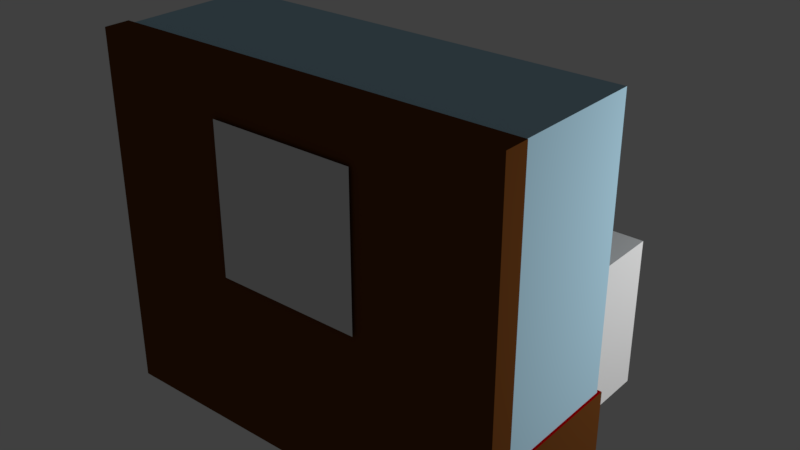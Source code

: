 # Source: montre_skjold.blend  (saved by Blender 2.79.0; exported with 4.5.12 LTS)
import bpy
from mathutils import Matrix  # noqa: F401  (used for matrix-valued properties, if any)

bpy.ops.wm.read_factory_settings(use_empty=True)
scene = bpy.context.scene
scene.name = 'Scene'

# ---- collections
col_collection_1 = bpy.data.collections.new('Collection 1'); scene.collection.children.link(col_collection_1)

# ---- materials (node trees are filled in below, after node groups)
mat_material_005 = bpy.data.materials.new('Material.005')
mat_material_005.alpha_threshold = 0.0
mat_material_005.use_transparent_shadow = False
mat_material_005.diffuse_color = (0.9699, 0.9404, 1.0, 1.0)
mat_material_005.roughness = 0.5
mat_metal = bpy.data.materials.new('Metal')
mat_metal.alpha_threshold = 0.0
mat_metal.use_transparent_shadow = False
mat_metal.preview_render_type = 'CUBE'
mat_metal.diffuse_color = (0.6152, 0.6152, 0.6152, 1.0)
mat_metal.roughness = 0.5
mat_metal.specular_intensity = 0.0
mat_material_003 = bpy.data.materials.new('Material.003')
mat_material_003.alpha_threshold = 0.0
mat_material_003.use_transparent_shadow = False
mat_material_003.diffuse_color = (1.0, 1.0, 1.0, 1.0)
mat_material_003.roughness = 0.5
mat_plaque = bpy.data.materials.new('plaque')
mat_plaque.alpha_threshold = 0.0
mat_plaque.use_transparent_shadow = False
mat_plaque.roughness = 0.5
mat_material = bpy.data.materials.new('Material')
mat_material.alpha_threshold = 0.0
mat_material.use_transparent_shadow = False
mat_material.diffuse_color = (0.1376, 0.04611, 0.01058, 1.0)
mat_material.roughness = 0.5
mat_material.line_color = (0.0, 0.0, 0.0, 1.0)
mat_material_002 = bpy.data.materials.new('Material.002')
mat_material_002.alpha_threshold = 0.0
mat_material_002.use_transparent_shadow = False
mat_material_002.diffuse_color = (0.3757, 0.0, 0.001274, 1.0)
mat_material_002.roughness = 0.5
mat_material_002.line_color = (0.0, 0.0, 0.0, 1.0)
mat_material_001 = bpy.data.materials.new('Material.001')
mat_material_001.alpha_threshold = 0.0
mat_material_001.use_transparent_shadow = False
mat_material_001.diffuse_color = (0.4318, 0.6662, 0.8, 1.0)
mat_material_001.roughness = 0.5

# ---- material node trees

# ---- world
world_world = bpy.data.worlds.new('World'); scene.world = world_world
world_world.color = (0.05088, 0.05088, 0.05088)
world_world.use_sun_shadow = False
world_world.sun_shadow_jitter_overblur = 0.0
world_world.cycles.sampling_method = 'MANUAL'

# ---- lights
light_lamp_001 = bpy.data.lights.new('Lamp.001', 'POINT')
light_lamp_001.transmission_factor = 0.0
light_lamp_001.cutoff_distance = 30.0
light_lamp_001.energy = 1000.0
light_lamp_001.shadow_buffer_clip_start = 1.001
light_lamp_001.shadow_soft_size = 0.1
light_lamp_001.shadow_maximum_resolution = 0.006
light_lamp_001.use_absolute_resolution = True

# ---- meshes
me_cube_003 = bpy.data.meshes.new('Cube.003')
me_cube_003.from_pydata([(-1.0, -1.0, -1.0), (-1.0, -1.0, 1.0), (-1.0, 1.0, -1.0), (-1.0, 1.0, 1.0), (1.0, -1.0, -1.0), (1.0, -1.0, 1.0), (1.0, 1.0, -1.0), (1.0, 1.0, 1.0)], [], [(0, 1, 3, 2), (2, 3, 7, 6), (6, 7, 5, 4), (4, 5, 1, 0), (2, 6, 4, 0), (7, 3, 1, 5)])
me_cube_003.use_remesh_preserve_volume = False
me_cube_003.use_remesh_preserve_attributes = False
me_cube_003.use_mirror_vertex_groups = False
me_cube_003.update()
me_cylinder_020 = bpy.data.meshes.new('Cylinder.020')
me_cylinder_020.from_pydata([(0.0, 1.0, -1.0), (0.0, 1.0, 1.0), (0.1951, 0.9808, -1.0), (0.1951, 0.9808, 1.0), (0.3827, 0.9239, -1.0), (0.3827, 0.9239, 1.0), (0.5556, 0.8315, -1.0), (0.5556, 0.8315, 1.0), (0.7071, 0.7071, -1.0), (0.7071, 0.7071, 1.0), (0.8315, 0.5556, -1.0), (0.8315, 0.5556, 1.0), (0.9239, 0.3827, -1.0), (0.9239, 0.3827, 1.0), (0.9808, 0.1951, -1.0), (0.9808, 0.1951, 1.0), (1.0, 7.55e-08, -1.0), (1.0, 7.55e-08, 1.0), (0.9808, -0.1951, -1.0), (0.9808, -0.1951, 1.0), (0.9239, -0.3827, -1.0), (0.9239, -0.3827, 1.0), (0.8315, -0.5556, -1.0), (0.8315, -0.5556, 1.0), (0.7071, -0.7071, -1.0), (0.7071, -0.7071, 1.0), (0.5556, -0.8315, -1.0), (0.5556, -0.8315, 1.0), (0.3827, -0.9239, -1.0), (0.3827, -0.9239, 1.0), (0.1951, -0.9808, -1.0), (0.1951, -0.9808, 1.0), (-3.258e-07, -1.0, -1.0), (-3.258e-07, -1.0, 1.0), (-0.1951, -0.9808, -1.0), (-0.1951, -0.9808, 1.0), (-0.3827, -0.9239, -1.0), (-0.3827, -0.9239, 1.0), (-0.5556, -0.8315, -1.0), (-0.5556, -0.8315, 1.0), (-0.7071, -0.7071, -1.0), (-0.7071, -0.7071, 1.0), (-0.8315, -0.5556, -1.0), (-0.8315, -0.5556, 1.0), (-0.9239, -0.3827, -1.0), (-0.9239, -0.3827, 1.0), (-0.9808, -0.1951, -1.0), (-0.9808, -0.1951, 1.0), (-1.0, 9.656e-07, -1.0), (-1.0, 9.656e-07, 1.0), (-0.9808, 0.1951, -1.0), (-0.9808, 0.1951, 1.0), (-0.9239, 0.3827, -1.0), (-0.9239, 0.3827, 1.0), (-0.8315, 0.5556, -1.0), (-0.8315, 0.5556, 1.0), (-0.7071, 0.7071, -1.0), (-0.7071, 0.7071, 1.0), (-0.5556, 0.8315, -1.0), (-0.5556, 0.8315, 1.0), (-0.3827, 0.9239, -1.0), (-0.3827, 0.9239, 1.0), (-0.1951, 0.9808, -1.0), (-0.1951, 0.9808, 1.0)], [], [(0, 1, 3, 2), (2, 3, 5, 4), (4, 5, 7, 6), (6, 7, 9, 8), (8, 9, 11, 10), (10, 11, 13, 12), (12, 13, 15, 14), (14, 15, 17, 16), (16, 17, 19, 18), (18, 19, 21, 20), (20, 21, 23, 22), (22, 23, 25, 24), (24, 25, 27, 26), (26, 27, 29, 28), (28, 29, 31, 30), (30, 31, 33, 32), (32, 33, 35, 34), (34, 35, 37, 36), (36, 37, 39, 38), (38, 39, 41, 40), (40, 41, 43, 42), (42, 43, 45, 44), (44, 45, 47, 46), (46, 47, 49, 48), (48, 49, 51, 50), (50, 51, 53, 52), (52, 53, 55, 54), (54, 55, 57, 56), (56, 57, 59, 58), (58, 59, 61, 60), (3, 1, 63, 61, 59, 57, 55, 53, 51, 49, 47, 45, 43, 41, 39, 37, 35, 33, 31, 29, 27, 25, 23, 21, 19, 17, 15, 13, 11, 9, 7, 5), (60, 61, 63, 62), (62, 63, 1, 0), (0, 2, 4, 6, 8, 10, 12, 14, 16, 18, 20, 22, 24, 26, 28, 30, 32, 34, 36, 38, 40, 42, 44, 46, 48, 50, 52, 54, 56, 58, 60, 62)])
_uv = me_cylinder_020.uv_layers.new(name='UVMap')
_uv.uv.foreach_set('vector', [0.0, 0.0, 0.0, 0.0, 0.0, 0.0, 0.0, 0.0, 0.0, 0.0, 0.0, 0.0, 0.0, 0.0, 0.0, 0.0, 0.0, 0.0, 0.0, 0.0, 0.0, 0.0, 0.0, 0.0, 0.0, 0.0, 0.0, 0.0, 0.0, 0.0, 0.0, 0.0, 0.0, 0.0, 0.0, 0.0, 0.0, 0.0, 0.0, 0.0, 0.0, 0.0, 0.0, 0.0, 0.0, 0.0, 0.0, 0.0, 0.0, 0.0, 0.0, 0.0, 0.0, 0.0, 0.0, 0.0, 0.0, 0.0, 0.0, 0.0, 0.0, 0.0, 0.0, 0.0, 0.0, 0.0, 0.0, 0.0, 0.0, 0.0, 0.0, 0.0, 0.0, 0.0, 0.0, 0.0, 0.0, 0.0, 0.0, 0.0, 0.0, 0.0, 0.0, 0.0, 0.0, 0.0, 0.0, 0.0, 0.0, 0.0, 0.0, 0.0, 0.0, 0.0, 0.0, 0.0, 0.0, 0.0, 0.0, 0.0, 0.0, 0.0, 0.0, 0.0, 0.0, 0.0, 0.0, 0.0, 0.0, 0.0, 0.0, 0.0, 0.0, 0.0, 0.0, 0.0, 0.0, 0.0, 0.0, 0.0, 0.0, 0.0, 0.0, 0.0, 0.0, 0.0, 0.0, 0.0, 0.0, 0.0, 0.0, 0.0, 0.0, 0.0, 0.0, 0.0, 0.0, 0.0, 0.0, 0.0, 0.0, 0.0, 0.0, 0.0, 0.0, 0.0, 0.0, 0.0, 0.0, 0.0, 0.0, 0.0, 0.0, 0.0, 0.0, 0.0, 0.0, 0.0, 0.0, 0.0, 0.0, 0.0, 0.0, 0.0, 0.0, 0.0, 0.0, 0.0, 0.0, 0.0, 0.0, 0.0, 0.0, 0.0, 0.0, 0.0, 0.0, 0.0, 0.0, 0.0, 0.0, 0.0, 0.0, 0.0, 0.0, 0.0, 0.0, 0.0, 0.0, 0.0, 0.0, 0.0, 0.0, 0.0, 0.0, 0.0, 0.0, 0.0, 0.0, 0.0, 0.0, 0.0, 0.0, 0.0, 0.0, 0.0, 0.0, 0.0, 0.0, 0.0, 0.0, 0.0, 0.0, 0.0, 0.0, 0.0, 0.0, 0.0, 0.0, 0.0, 0.0, 0.0, 0.0, 0.0, 0.0, 0.0, 0.0, 0.0, 0.0, 0.0, 0.0, 0.0, 0.0, 0.0, 0.0, 0.0, 0.0, 0.0, 0.0, 0.0, 0.0, 0.0, 0.0, 0.0, 0.0, 0.0, 0.0, 0.0, 0.0, 0.0, 0.0, 0.0, 0.0, 0.0, 0.0, 0.0, 0.0, 0.0, 0.0, 0.0, 0.0, 0.0, 0.0, 0.0, 0.0, 0.0, 0.0, 0.0, 0.0, 0.0, 0.0, 0.0, 0.0, 0.0, 0.0, 0.0, 0.0, 0.0, 0.0, 0.0, 0.0, 0.0, 0.0, 0.0, 0.0, 0.0, 0.0, 0.0, 0.0, 0.0, 0.0, 0.0, 0.0, 0.0, 0.0, 0.0, 0.0, 0.0, 0.0, 0.0, 0.0, 0.0, 0.0, 0.0, 0.0, 0.0, 0.0, 0.0, 0.0, 0.0, 0.0, 0.0, 0.0, 0.0, 0.0, 0.0, 0.0, 0.0, 0.0, 0.0, 0.5019, 1.002, 0.4038, 0.993, 0.3095, 0.9648, 0.2225, 0.9187, 0.1461, 0.8565, 0.08338, 0.7806, 0.03664, 0.694, 0.007701, 0.5998, -0.002315, 0.5019, 0.006972, 0.4038, 0.03521, 0.3095, 0.0813, 0.2225, 0.1435, 0.1461, 0.2194, 0.08338, 0.306, 0.03664, 0.4002, 0.007701, 0.4981, -0.002315, 0.5962, 0.006973, 0.6905, 0.03521, 0.7775, 0.0813, 0.8539, 0.1435, 0.9166, 0.2194, 0.9634, 0.306, 0.9923, 0.4002, 1.002, 0.4981, 0.993, 0.5962, 0.9648, 0.6905, 0.9187, 0.7775, 0.8565, 0.8539, 0.7806, 0.9166, 0.694, 0.9634, 0.5998, 0.9923])
me_cylinder_020.materials.append(mat_material_005)
me_cylinder_020.use_remesh_preserve_volume = False
me_cylinder_020.use_remesh_preserve_attributes = False
me_cylinder_020.use_mirror_vertex_groups = False
me_cylinder_020.update()
me_sphere_010 = bpy.data.meshes.new('Sphere.010')
me_sphere_010.from_pydata([(0.03806, 0.1913, 0.9808), (0.07466, 0.3753, 0.9239), (0.1084, 0.5449, 0.8315), (0.1379, 0.6935, 0.7071), (0.1622, 0.8155, 0.5556), (0.1802, 0.9061, 0.3827), (0.1913, 0.9619, 0.1951), (0.07466, 0.1802, 0.9808), (0.1464, 0.3536, 0.9239), (0.2126, 0.5133, 0.8315), (0.2706, 0.6533, 0.7071), (0.3182, 0.7682, 0.5556), (0.3536, 0.8536, 0.3827), (0.3753, 0.9061, 0.1951), (0.1084, 0.1622, 0.9808), (0.2126, 0.3182, 0.9239), (0.3087, 0.4619, 0.8315), (0.3928, 0.5879, 0.7071), (0.4619, 0.6913, 0.5556), (0.5133, 0.7682, 0.3827), (0.5449, 0.8155, 0.1951), (0.1379, 0.1379, 0.9808), (0.2706, 0.2706, 0.9239), (0.3928, 0.3928, 0.8315), (0.5, 0.5, 0.7071), (0.5879, 0.5879, 0.5556), (0.6533, 0.6533, 0.3827), (0.6935, 0.6935, 0.1951), (0.1622, 0.1084, 0.9808), (0.3182, 0.2126, 0.9239), (0.4619, 0.3087, 0.8315), (0.5879, 0.3928, 0.7071), (0.6913, 0.4619, 0.5556), (0.7682, 0.5133, 0.3827), (0.8155, 0.5449, 0.1951), (0.1802, 0.07466, 0.9808), (0.3536, 0.1464, 0.9239), (0.5133, 0.2126, 0.8315), (0.6533, 0.2706, 0.7071), (0.7682, 0.3182, 0.5556), (0.8536, 0.3536, 0.3827), (0.9061, 0.3753, 0.1951), (0.1913, 0.03806, 0.9808), (0.3753, 0.07466, 0.9239), (0.5449, 0.1084, 0.8315), (0.6935, 0.1379, 0.7071), (0.8155, 0.1622, 0.5556), (0.9061, 0.1802, 0.3827), (0.9619, 0.1913, 0.1951), (0.1951, -3.266e-07, 0.9808), (0.3827, -3.192e-07, 0.9239), (0.5556, -3.117e-07, 0.8315), (0.7071, -3.192e-07, 0.7071), (0.8315, -3.341e-07, 0.5556), (0.9239, -2.745e-07, 0.3827), (0.9808, -3.937e-07, 0.1951), (0.1913, -0.03806, 0.9808), (0.3753, -0.07466, 0.9239), (0.5449, -0.1084, 0.8315), (0.6935, -0.138, 0.7071), (0.8155, -0.1622, 0.5556), (0.9061, -0.1802, 0.3827), (0.9619, -0.1913, 0.1951), (0.1802, -0.07466, 0.9808), (0.3536, -0.1464, 0.9239), (0.5133, -0.2126, 0.8315), (0.6533, -0.2706, 0.7071), (0.7682, -0.3182, 0.5556), (0.8536, -0.3536, 0.3827), (0.9061, -0.3753, 0.1951), (0.1622, -0.1084, 0.9808), (0.3182, -0.2126, 0.9239), (0.4619, -0.3087, 0.8315), (0.5879, -0.3928, 0.7071), (0.6913, -0.4619, 0.5556), (0.7682, -0.5133, 0.3827), (0.8155, -0.5449, 0.1951), (0.1379, -0.138, 0.9808), (0.2706, -0.2706, 0.9239), (0.3928, -0.3928, 0.8315), (0.5, -0.5, 0.7071), (0.5879, -0.5879, 0.5556), (0.6533, -0.6533, 0.3827), (0.6935, -0.6935, 0.1951), (0.1084, -0.1622, 0.9808), (0.2126, -0.3182, 0.9239), (0.3087, -0.4619, 0.8315), (0.3928, -0.5879, 0.7071), (0.4619, -0.6913, 0.5556), (0.5133, -0.7682, 0.3827), (0.5449, -0.8155, 0.1951), (0.07466, -0.1802, 0.9808), (0.1464, -0.3536, 0.9239), (0.2126, -0.5133, 0.8315), (0.2706, -0.6533, 0.7071), (0.3182, -0.7682, 0.5556), (0.3536, -0.8536, 0.3827), (0.3753, -0.9061, 0.1951), (0.03806, -0.1913, 0.9808), (0.07466, -0.3753, 0.9239), (0.1084, -0.5449, 0.8315), (0.1379, -0.6935, 0.7071), (0.1622, -0.8155, 0.5556), (0.1802, -0.9061, 0.3827), (0.1913, -0.9619, 0.1951), (-7.212e-09, -0.1951, 0.9808), (4.122e-08, -0.3827, 0.9239), (2.632e-08, -0.5556, 0.8315), (-2.584e-08, -0.7071, 0.7071), (-8.544e-08, -0.8315, 0.5556), (6.357e-08, -0.9239, 0.3827), (-8.544e-08, -0.9808, 0.1951), (-0.03806, -0.1913, 0.9808), (-0.07466, -0.3753, 0.9239), (-0.1084, -0.5449, 0.8315), (-0.1379, -0.6935, 0.7071), (-0.1622, -0.8155, 0.5556), (-0.1802, -0.9061, 0.3827), (-0.1913, -0.9619, 0.1951), (-0.07466, -0.1802, 0.9808), (-0.1464, -0.3536, 0.9239), (-0.2126, -0.5133, 0.8315), (-0.2706, -0.6533, 0.7071), (-0.3182, -0.7682, 0.5556), (-0.3536, -0.8536, 0.3827), (-0.3753, -0.9061, 0.1951), (-1.81e-07, -5.968e-07, 1.0), (-0.1084, -0.1622, 0.9808), (-0.2126, -0.3182, 0.9239), (-0.3087, -0.4619, 0.8315), (-0.3928, -0.5879, 0.7071), (-0.4619, -0.6913, 0.5556), (-0.5133, -0.7682, 0.3827), (-0.5449, -0.8155, 0.1951), (-0.1379, -0.138, 0.9808), (-0.2706, -0.2706, 0.9239), (-0.3928, -0.3928, 0.8315), (-0.5, -0.5, 0.7071), (-0.5879, -0.5879, 0.5556), (-0.6533, -0.6533, 0.3827), (-0.6935, -0.6935, 0.1951), (-0.1622, -0.1084, 0.9808), (-0.3182, -0.2126, 0.9239), (-0.4619, -0.3087, 0.8315), (-0.5879, -0.3928, 0.7071), (-0.6913, -0.4619, 0.5556), (-0.7682, -0.5133, 0.3827), (-0.8155, -0.5449, 0.1951), (-0.1802, -0.07466, 0.9808), (-0.3536, -0.1464, 0.9239), (-0.5133, -0.2126, 0.8315), (-0.6533, -0.2706, 0.7071), (-0.7682, -0.3182, 0.5556), (-0.8536, -0.3536, 0.3827), (-0.9061, -0.3753, 0.1951), (-0.1913, -0.03806, 0.9808), (-0.3753, -0.07466, 0.9239), (-0.5449, -0.1084, 0.8315), (-0.6935, -0.1379, 0.7071), (-0.8155, -0.1622, 0.5556), (-0.9061, -0.1802, 0.3827), (-0.9619, -0.1913, 0.1951), (-0.1951, -3.117e-07, 0.9808), (-0.3827, -2.819e-07, 0.9239), (-0.5556, -2.819e-07, 0.8315), (-0.7071, -1.851e-07, 0.7071), (-0.8315, -1.404e-07, 0.5556), (-0.9239, -3.192e-07, 0.3827), (-0.9808, -9.567e-08, 0.1951), (-0.1913, 0.03806, 0.9808), (-0.3753, 0.07466, 0.9239), (-0.5449, 0.1084, 0.8315), (-0.6935, 0.1379, 0.7071), (-0.8155, 0.1622, 0.5556), (-0.9061, 0.1802, 0.3827), (-0.9619, 0.1913, 0.1951), (-0.1802, 0.07466, 0.9808), (-0.3536, 0.1464, 0.9239), (-0.5133, 0.2126, 0.8315), (-0.6533, 0.2706, 0.7071), (-0.7682, 0.3182, 0.5556), (-0.8536, 0.3536, 0.3827), (-0.9061, 0.3753, 0.1951), (-0.1622, 0.1084, 0.9808), (-0.3182, 0.2126, 0.9239), (-0.4619, 0.3087, 0.8315), (-0.5879, 0.3928, 0.7071), (-0.6913, 0.4619, 0.5556), (-0.7682, 0.5133, 0.3827), (-0.8155, 0.5449, 0.1951), (-0.1379, 0.1379, 0.9808), (-0.2706, 0.2706, 0.9239), (-0.3928, 0.3928, 0.8315), (-0.5, 0.5, 0.7071), (-0.5879, 0.5879, 0.5556), (-0.6533, 0.6533, 0.3827), (-0.6935, 0.6935, 0.1951), (-0.1084, 0.1622, 0.9808), (-0.2126, 0.3182, 0.9239), (-0.3087, 0.4619, 0.8315), (-0.3928, 0.5879, 0.7071), (-0.4619, 0.6913, 0.5556), (-0.5133, 0.7682, 0.3827), (-0.5449, 0.8155, 0.1951), (-0.07466, 0.1802, 0.9808), (-0.1464, 0.3536, 0.9239), (-0.2126, 0.5133, 0.8315), (-0.2706, 0.6533, 0.7071), (-0.3182, 0.7682, 0.5556), (-0.3536, 0.8536, 0.3827), (-0.3753, 0.9061, 0.1951), (-0.03806, 0.1913, 0.9808), (-0.07466, 0.3753, 0.9239), (-0.1084, 0.5449, 0.8315), (-0.1379, 0.6935, 0.7071), (-0.1622, 0.8155, 0.5556), (-0.1802, 0.9061, 0.3827), (-0.1913, 0.9619, 0.1951), (3.749e-08, 0.1951, 0.9808), (7.847e-08, 0.3827, 0.9239), (1.083e-07, 0.5556, 0.8315), (1.53e-07, 0.7071, 0.7071), (2.722e-07, 0.8315, 0.5556), (6.357e-08, 0.9239, 0.3827), (2.573e-07, 0.9808, 0.1951), (0.5553, 0.8311, 0.004625), (0.3825, 0.9235, 0.004625), (0.195, 0.9803, 0.004625), (2.718e-07, 0.9995, 0.004625), (-0.195, 0.9803, 0.004625), (0.7068, 0.7068, 0.004625), (-0.5553, 0.8311, 0.004625), (-0.7068, 0.7068, 0.004625), (-0.8311, 0.5553, 0.004625), (-0.9235, 0.3825, 0.004625), (-0.9803, -0.195, 0.004625), (-0.9995, -1.393e-07, 0.004625), (-0.7068, -0.7068, 0.004625), (-0.3825, 0.9235, 0.004625), (-0.9803, 0.195, 0.004625), (-0.9235, -0.3825, 0.004625), (-0.8311, -0.5553, 0.004625), (0.8311, 0.5553, 0.004625), (0.9235, 0.3825, 0.004625), (0.9235, -0.3825, 0.004625), (0.9803, -0.195, 0.004625), (0.8311, -0.5553, 0.004625), (-0.5553, -0.8311, 0.004625), (0.7068, -0.7068, 0.004625), (0.5553, -0.8311, 0.004625), (0.3825, -0.9235, 0.004625), (0.195, -0.9803, 0.004625), (-9.999e-08, -0.9995, 0.004625), (0.9803, 0.195, 0.004625), (0.9995, -3.791e-07, 0.004625), (-0.195, -0.9803, 0.004625), (-0.3825, -0.9235, 0.004625)], [], [(221, 220, 2, 3), (222, 221, 3, 4), (223, 222, 4, 5), (224, 223, 5, 6), (218, 126, 0), (219, 218, 0, 1), (220, 219, 1, 2), (2, 1, 8, 9), (3, 2, 9, 10), (4, 3, 10, 11), (5, 4, 11, 12), (6, 5, 12, 13), (0, 126, 7), (1, 0, 7, 8), (13, 12, 19, 20), (7, 126, 14), (8, 7, 14, 15), (9, 8, 15, 16), (10, 9, 16, 17), (11, 10, 17, 18), (12, 11, 18, 19), (17, 16, 23, 24), (18, 17, 24, 25), (19, 18, 25, 26), (20, 19, 26, 27), (14, 126, 21), (15, 14, 21, 22), (16, 15, 22, 23), (21, 126, 28), (22, 21, 28, 29), (23, 22, 29, 30), (24, 23, 30, 31), (25, 24, 31, 32), (26, 25, 32, 33), (27, 26, 33, 34), (31, 30, 37, 38), (32, 31, 38, 39), (33, 32, 39, 40), (34, 33, 40, 41), (28, 126, 35), (29, 28, 35, 36), (30, 29, 36, 37), (35, 126, 42), (36, 35, 42, 43), (37, 36, 43, 44), (38, 37, 44, 45), (39, 38, 45, 46), (40, 39, 46, 47), (41, 40, 47, 48), (46, 45, 52, 53), (47, 46, 53, 54), (48, 47, 54, 55), (42, 126, 49), (43, 42, 49, 50), (44, 43, 50, 51), (45, 44, 51, 52), (49, 126, 56), (50, 49, 56, 57), (51, 50, 57, 58), (52, 51, 58, 59), (53, 52, 59, 60), (54, 53, 60, 61), (55, 54, 61, 62), (60, 59, 66, 67), (61, 60, 67, 68), (62, 61, 68, 69), (56, 126, 63), (57, 56, 63, 64), (58, 57, 64, 65), (59, 58, 65, 66), (64, 63, 70, 71), (65, 64, 71, 72), (66, 65, 72, 73), (67, 66, 73, 74), (68, 67, 74, 75), (69, 68, 75, 76), (63, 126, 70), (75, 74, 81, 82), (76, 75, 82, 83), (70, 126, 77), (71, 70, 77, 78), (72, 71, 78, 79), (73, 72, 79, 80), (74, 73, 80, 81), (79, 78, 85, 86), (80, 79, 86, 87), (81, 80, 87, 88), (82, 81, 88, 89), (83, 82, 89, 90), (77, 126, 84), (78, 77, 84, 85), (90, 89, 96, 97), (84, 126, 91), (85, 84, 91, 92), (86, 85, 92, 93), (87, 86, 93, 94), (88, 87, 94, 95), (89, 88, 95, 96), (93, 92, 99, 100), (94, 93, 100, 101), (95, 94, 101, 102), (96, 95, 102, 103), (97, 96, 103, 104), (91, 126, 98), (92, 91, 98, 99), (104, 103, 110, 111), (98, 126, 105), (99, 98, 105, 106), (100, 99, 106, 107), (101, 100, 107, 108), (102, 101, 108, 109), (103, 102, 109, 110), (108, 107, 114, 115), (109, 108, 115, 116), (110, 109, 116, 117), (111, 110, 117, 118), (105, 126, 112), (106, 105, 112, 113), (107, 106, 113, 114), (112, 126, 119), (113, 112, 119, 120), (114, 113, 120, 121), (115, 114, 121, 122), (116, 115, 122, 123), (117, 116, 123, 124), (118, 117, 124, 125), (122, 121, 129, 130), (123, 122, 130, 131), (124, 123, 131, 132), (125, 124, 132, 133), (119, 126, 127), (120, 119, 127, 128), (121, 120, 128, 129), (127, 126, 134), (128, 127, 134, 135), (129, 128, 135, 136), (130, 129, 136, 137), (131, 130, 137, 138), (132, 131, 138, 139), (133, 132, 139, 140), (138, 137, 144, 145), (139, 138, 145, 146), (140, 139, 146, 147), (134, 126, 141), (135, 134, 141, 142), (136, 135, 142, 143), (137, 136, 143, 144), (142, 141, 148, 149), (143, 142, 149, 150), (144, 143, 150, 151), (145, 144, 151, 152), (146, 145, 152, 153), (147, 146, 153, 154), (141, 126, 148), (153, 152, 159, 160), (154, 153, 160, 161), (148, 126, 155), (149, 148, 155, 156), (150, 149, 156, 157), (151, 150, 157, 158), (152, 151, 158, 159), (156, 155, 162, 163), (157, 156, 163, 164), (158, 157, 164, 165), (159, 158, 165, 166), (160, 159, 166, 167), (161, 160, 167, 168), (155, 126, 162), (167, 166, 173, 174), (168, 167, 174, 175), (162, 126, 169), (163, 162, 169, 170), (164, 163, 170, 171), (165, 164, 171, 172), (166, 165, 172, 173), (171, 170, 177, 178), (172, 171, 178, 179), (173, 172, 179, 180), (174, 173, 180, 181), (175, 174, 181, 182), (169, 126, 176), (170, 169, 176, 177), (182, 181, 188, 189), (176, 126, 183), (177, 176, 183, 184), (178, 177, 184, 185), (179, 178, 185, 186), (180, 179, 186, 187), (181, 180, 187, 188), (185, 184, 191, 192), (186, 185, 192, 193), (187, 186, 193, 194), (188, 187, 194, 195), (189, 188, 195, 196), (183, 126, 190), (184, 183, 190, 191), (196, 195, 202, 203), (190, 126, 197), (191, 190, 197, 198), (192, 191, 198, 199), (193, 192, 199, 200), (194, 193, 200, 201), (195, 194, 201, 202), (200, 199, 206, 207), (201, 200, 207, 208), (202, 201, 208, 209), (203, 202, 209, 210), (197, 126, 204), (198, 197, 204, 205), (199, 198, 205, 206), (204, 126, 211), (205, 204, 211, 212), (206, 205, 212, 213), (207, 206, 213, 214), (208, 207, 214, 215), (209, 208, 215, 216), (210, 209, 216, 217), (215, 214, 221, 222), (216, 215, 222, 223), (217, 216, 223, 224), (211, 126, 218), (212, 211, 218, 219), (213, 212, 219, 220), (214, 213, 220, 221), (253, 243, 41, 48), (226, 227, 6, 13), (243, 242, 34, 41), (235, 240, 154, 161), (252, 251, 104, 111), (250, 249, 90, 97), (233, 234, 182, 189), (256, 255, 118, 125), (246, 244, 69, 76), (254, 253, 48, 55), (230, 225, 20, 27), (245, 254, 55, 62), (244, 245, 62, 69), (240, 241, 147, 154), (228, 229, 217, 224), (238, 231, 203, 210), (241, 237, 140, 147), (236, 235, 161, 168), (255, 252, 111, 118), (254, 245, 244, 246, 248, 249, 250, 251, 252, 255, 256, 247, 237, 241, 240, 235, 236, 239, 234, 233, 232, 231, 238, 229, 228, 227, 226, 225, 230, 242, 243, 253), (229, 238, 210, 217), (225, 226, 13, 20), (247, 256, 125, 133), (237, 247, 133, 140), (251, 250, 97, 104), (239, 236, 168, 175), (234, 239, 175, 182), (249, 248, 83, 90), (227, 228, 224, 6), (231, 232, 196, 203), (242, 230, 27, 34), (232, 233, 189, 196), (248, 246, 76, 83)])
_uv = me_sphere_010.uv_layers.new(name='UVMap')
_uv.uv.foreach_set('vector', [0.5076, 0.4303, 0.5076, 0.4436, 0.4959, 0.4448, 0.4927, 0.4317, 0.5076, 0.4203, 0.5076, 0.4303, 0.4927, 0.4317, 0.4901, 0.422, 0.5076, 0.4141, 0.5076, 0.4203, 0.4901, 0.422, 0.4881, 0.4159, 0.5076, 0.4118, 0.5076, 0.4141, 0.4881, 0.4159, 0.4869, 0.4138, 0.5076, 0.4783, 0.5076, 0.4982, 0.5035, 0.4787, 0.5076, 0.4599, 0.5076, 0.4783, 0.5035, 0.4787, 0.4995, 0.4606, 0.5076, 0.4436, 0.5076, 0.4599, 0.4995, 0.4606, 0.4959, 0.4448, 0.4959, 0.4448, 0.4995, 0.4606, 0.4918, 0.4629, 0.4846, 0.4481, 0.4927, 0.4317, 0.4959, 0.4448, 0.4846, 0.4481, 0.4784, 0.4359, 0.4901, 0.422, 0.4927, 0.4317, 0.4784, 0.4359, 0.4732, 0.4269, 0.4881, 0.4159, 0.4901, 0.422, 0.4732, 0.4269, 0.4694, 0.4214, 0.4869, 0.4138, 0.4881, 0.4159, 0.4694, 0.4214, 0.4671, 0.4196, 0.5035, 0.4787, 0.5076, 0.4982, 0.4995, 0.4798, 0.4995, 0.4606, 0.5035, 0.4787, 0.4995, 0.4798, 0.4918, 0.4629, 0.4671, 0.4196, 0.4694, 0.4214, 0.4522, 0.4303, 0.4488, 0.429, 0.4995, 0.4798, 0.5076, 0.4982, 0.4959, 0.4817, 0.4918, 0.4629, 0.4995, 0.4798, 0.4959, 0.4817, 0.4846, 0.4666, 0.4846, 0.4481, 0.4918, 0.4629, 0.4846, 0.4666, 0.4743, 0.4534, 0.4784, 0.4359, 0.4846, 0.4481, 0.4743, 0.4534, 0.4652, 0.4427, 0.4732, 0.4269, 0.4784, 0.4359, 0.4652, 0.4427, 0.4577, 0.4349, 0.4694, 0.4214, 0.4732, 0.4269, 0.4577, 0.4349, 0.4522, 0.4303, 0.4652, 0.4427, 0.4743, 0.4534, 0.4652, 0.4606, 0.4536, 0.4519, 0.4577, 0.4349, 0.4652, 0.4427, 0.4536, 0.4519, 0.4441, 0.4457, 0.4522, 0.4303, 0.4577, 0.4349, 0.4441, 0.4457, 0.4371, 0.4423, 0.4488, 0.429, 0.4522, 0.4303, 0.4371, 0.4423, 0.4327, 0.4417, 0.4959, 0.4817, 0.5076, 0.4982, 0.4927, 0.4842, 0.4846, 0.4666, 0.4959, 0.4817, 0.4927, 0.4842, 0.4784, 0.4715, 0.4743, 0.4534, 0.4846, 0.4666, 0.4784, 0.4715, 0.4652, 0.4606, 0.4927, 0.4842, 0.5076, 0.4982, 0.4901, 0.4873, 0.4784, 0.4715, 0.4927, 0.4842, 0.4901, 0.4873, 0.4732, 0.4776, 0.4652, 0.4606, 0.4784, 0.4715, 0.4732, 0.4776, 0.4577, 0.4694, 0.4536, 0.4519, 0.4652, 0.4606, 0.4577, 0.4694, 0.4441, 0.463, 0.4441, 0.4457, 0.4536, 0.4519, 0.4441, 0.463, 0.433, 0.4588, 0.4371, 0.4423, 0.4441, 0.4457, 0.433, 0.4588, 0.4247, 0.4568, 0.4327, 0.4417, 0.4371, 0.4423, 0.4247, 0.4568, 0.4196, 0.4572, 0.4441, 0.463, 0.4577, 0.4694, 0.4522, 0.4794, 0.4371, 0.4758, 0.433, 0.4588, 0.4441, 0.463, 0.4371, 0.4758, 0.4247, 0.4738, 0.4247, 0.4568, 0.433, 0.4588, 0.4247, 0.4738, 0.4155, 0.4735, 0.4196, 0.4572, 0.4247, 0.4568, 0.4155, 0.4735, 0.4098, 0.4749, 0.4901, 0.4873, 0.5076, 0.4982, 0.4881, 0.4908, 0.4732, 0.4776, 0.4901, 0.4873, 0.4881, 0.4908, 0.4694, 0.4845, 0.4577, 0.4694, 0.4732, 0.4776, 0.4694, 0.4845, 0.4522, 0.4794, 0.4881, 0.4908, 0.5076, 0.4982, 0.4869, 0.4946, 0.4694, 0.4845, 0.4881, 0.4908, 0.4869, 0.4946, 0.4671, 0.492, 0.4522, 0.4794, 0.4694, 0.4845, 0.4671, 0.492, 0.4488, 0.4902, 0.4371, 0.4758, 0.4522, 0.4794, 0.4488, 0.4902, 0.4327, 0.4896, 0.4247, 0.4738, 0.4371, 0.4758, 0.4327, 0.4896, 0.4196, 0.49, 0.4155, 0.4735, 0.4247, 0.4738, 0.4196, 0.49, 0.4098, 0.4916, 0.4098, 0.4749, 0.4155, 0.4735, 0.4098, 0.4916, 0.4038, 0.4941, 0.4196, 0.49, 0.4327, 0.4896, 0.4313, 0.504, 0.4179, 0.5069, 0.4098, 0.4916, 0.4196, 0.49, 0.4179, 0.5069, 0.4079, 0.5103, 0.4038, 0.4941, 0.4098, 0.4916, 0.4079, 0.5103, 0.4018, 0.514, 0.4869, 0.4946, 0.5076, 0.4982, 0.4865, 0.4986, 0.4671, 0.492, 0.4869, 0.4946, 0.4865, 0.4986, 0.4663, 0.4997, 0.4488, 0.4902, 0.4671, 0.492, 0.4663, 0.4997, 0.4476, 0.5015, 0.4327, 0.4896, 0.4488, 0.4902, 0.4476, 0.5015, 0.4313, 0.504, 0.4865, 0.4986, 0.5076, 0.4982, 0.4869, 0.5026, 0.4663, 0.4997, 0.4865, 0.4986, 0.4869, 0.5026, 0.4671, 0.5075, 0.4476, 0.5015, 0.4663, 0.4997, 0.4671, 0.5075, 0.4488, 0.5128, 0.4313, 0.504, 0.4476, 0.5015, 0.4488, 0.5128, 0.4327, 0.5184, 0.4179, 0.5069, 0.4313, 0.504, 0.4327, 0.5184, 0.4196, 0.5239, 0.4079, 0.5103, 0.4179, 0.5069, 0.4196, 0.5239, 0.4098, 0.5291, 0.4018, 0.514, 0.4079, 0.5103, 0.4098, 0.5291, 0.4038, 0.534, 0.4196, 0.5239, 0.4327, 0.5184, 0.4371, 0.5322, 0.4247, 0.5401, 0.4098, 0.5291, 0.4196, 0.5239, 0.4247, 0.5401, 0.4155, 0.5472, 0.4038, 0.534, 0.4098, 0.5291, 0.4155, 0.5472, 0.4098, 0.5531, 0.4869, 0.5026, 0.5076, 0.4982, 0.4881, 0.5064, 0.4671, 0.5075, 0.4869, 0.5026, 0.4881, 0.5064, 0.4694, 0.515, 0.4488, 0.5128, 0.4671, 0.5075, 0.4694, 0.515, 0.4522, 0.5237, 0.4327, 0.5184, 0.4488, 0.5128, 0.4522, 0.5237, 0.4371, 0.5322, 0.4694, 0.515, 0.4881, 0.5064, 0.4901, 0.5099, 0.4732, 0.5219, 0.4522, 0.5237, 0.4694, 0.515, 0.4732, 0.5219, 0.4577, 0.5337, 0.4371, 0.5322, 0.4522, 0.5237, 0.4577, 0.5337, 0.4441, 0.5449, 0.4247, 0.5401, 0.4371, 0.5322, 0.4441, 0.5449, 0.433, 0.5551, 0.4155, 0.5472, 0.4247, 0.5401, 0.433, 0.5551, 0.4247, 0.5638, 0.4098, 0.5531, 0.4155, 0.5472, 0.4247, 0.5638, 0.4196, 0.5708, 0.4881, 0.5064, 0.5076, 0.4982, 0.4901, 0.5099, 0.4247, 0.5638, 0.433, 0.5551, 0.4441, 0.5682, 0.4371, 0.5784, 0.4196, 0.5708, 0.4247, 0.5638, 0.4371, 0.5784, 0.4327, 0.5863, 0.4901, 0.5099, 0.5076, 0.4982, 0.4927, 0.513, 0.4732, 0.5219, 0.4901, 0.5099, 0.4927, 0.513, 0.4784, 0.5279, 0.4577, 0.5337, 0.4732, 0.5219, 0.4784, 0.5279, 0.4652, 0.5425, 0.4441, 0.5449, 0.4577, 0.5337, 0.4652, 0.5425, 0.4536, 0.5561, 0.433, 0.5551, 0.4441, 0.5449, 0.4536, 0.5561, 0.4441, 0.5682, 0.4652, 0.5425, 0.4784, 0.5279, 0.4846, 0.5329, 0.4743, 0.5497, 0.4536, 0.5561, 0.4652, 0.5425, 0.4743, 0.5497, 0.4652, 0.5652, 0.4441, 0.5682, 0.4536, 0.5561, 0.4652, 0.5652, 0.4577, 0.579, 0.4371, 0.5784, 0.4441, 0.5682, 0.4577, 0.579, 0.4522, 0.5904, 0.4327, 0.5863, 0.4371, 0.5784, 0.4522, 0.5904, 0.4488, 0.599, 0.4927, 0.513, 0.5076, 0.4982, 0.4959, 0.5155, 0.4784, 0.5279, 0.4927, 0.513, 0.4959, 0.5155, 0.4846, 0.5329, 0.4488, 0.599, 0.4522, 0.5904, 0.4694, 0.5993, 0.4671, 0.6084, 0.4959, 0.5155, 0.5076, 0.4982, 0.4995, 0.5174, 0.4846, 0.5329, 0.4959, 0.5155, 0.4995, 0.5174, 0.4918, 0.5366, 0.4743, 0.5497, 0.4846, 0.5329, 0.4918, 0.5366, 0.4846, 0.555, 0.4652, 0.5652, 0.4743, 0.5497, 0.4846, 0.555, 0.4784, 0.5721, 0.4577, 0.579, 0.4652, 0.5652, 0.4784, 0.5721, 0.4732, 0.587, 0.4522, 0.5904, 0.4577, 0.579, 0.4732, 0.587, 0.4694, 0.5993, 0.4846, 0.555, 0.4918, 0.5366, 0.4995, 0.5388, 0.4959, 0.5583, 0.4784, 0.5721, 0.4846, 0.555, 0.4959, 0.5583, 0.4927, 0.5763, 0.4732, 0.587, 0.4784, 0.5721, 0.4927, 0.5763, 0.4901, 0.5919, 0.4694, 0.5993, 0.4732, 0.587, 0.4901, 0.5919, 0.4881, 0.6048, 0.4671, 0.6084, 0.4694, 0.5993, 0.4881, 0.6048, 0.4869, 0.6143, 0.4995, 0.5174, 0.5076, 0.4982, 0.5035, 0.5186, 0.4918, 0.5366, 0.4995, 0.5174, 0.5035, 0.5186, 0.4995, 0.5388, 0.4869, 0.6143, 0.4881, 0.6048, 0.5076, 0.6066, 0.5076, 0.6162, 0.5035, 0.5186, 0.5076, 0.4982, 0.5076, 0.5189, 0.4995, 0.5388, 0.5035, 0.5186, 0.5076, 0.5189, 0.5076, 0.5396, 0.4959, 0.5583, 0.4995, 0.5388, 0.5076, 0.5396, 0.5076, 0.5594, 0.4927, 0.5763, 0.4959, 0.5583, 0.5076, 0.5594, 0.5076, 0.5777, 0.4901, 0.5919, 0.4927, 0.5763, 0.5076, 0.5777, 0.5076, 0.5936, 0.4881, 0.6048, 0.4901, 0.5919, 0.5076, 0.5936, 0.5076, 0.6066, 0.5076, 0.5777, 0.5076, 0.5594, 0.5193, 0.5583, 0.5224, 0.5763, 0.5076, 0.5936, 0.5076, 0.5777, 0.5224, 0.5763, 0.5251, 0.5919, 0.5076, 0.6066, 0.5076, 0.5936, 0.5251, 0.5919, 0.527, 0.6048, 0.5076, 0.6162, 0.5076, 0.6066, 0.527, 0.6048, 0.5282, 0.6143, 0.5076, 0.5189, 0.5076, 0.4982, 0.5117, 0.5186, 0.5076, 0.5396, 0.5076, 0.5189, 0.5117, 0.5186, 0.5156, 0.5388, 0.5076, 0.5594, 0.5076, 0.5396, 0.5156, 0.5388, 0.5193, 0.5583, 0.5117, 0.5186, 0.5076, 0.4982, 0.5156, 0.5174, 0.5156, 0.5388, 0.5117, 0.5186, 0.5156, 0.5174, 0.5234, 0.5366, 0.5193, 0.5583, 0.5156, 0.5388, 0.5234, 0.5366, 0.5305, 0.555, 0.5224, 0.5763, 0.5193, 0.5583, 0.5305, 0.555, 0.5368, 0.5721, 0.5251, 0.5919, 0.5224, 0.5763, 0.5368, 0.5721, 0.5419, 0.587, 0.527, 0.6048, 0.5251, 0.5919, 0.5419, 0.587, 0.5457, 0.5993, 0.5282, 0.6143, 0.527, 0.6048, 0.5457, 0.5993, 0.5481, 0.6084, 0.5368, 0.5721, 0.5305, 0.555, 0.5409, 0.5497, 0.5499, 0.5652, 0.5419, 0.587, 0.5368, 0.5721, 0.5499, 0.5652, 0.5574, 0.579, 0.5457, 0.5993, 0.5419, 0.587, 0.5574, 0.579, 0.5629, 0.5904, 0.5481, 0.6084, 0.5457, 0.5993, 0.5629, 0.5904, 0.5664, 0.599, 0.5156, 0.5174, 0.5076, 0.4982, 0.5193, 0.5155, 0.5234, 0.5366, 0.5156, 0.5174, 0.5193, 0.5155, 0.5305, 0.5329, 0.5305, 0.555, 0.5234, 0.5366, 0.5305, 0.5329, 0.5409, 0.5497, 0.5193, 0.5155, 0.5076, 0.4982, 0.5224, 0.513, 0.5305, 0.5329, 0.5193, 0.5155, 0.5224, 0.513, 0.5368, 0.5279, 0.5409, 0.5497, 0.5305, 0.5329, 0.5368, 0.5279, 0.5499, 0.5425, 0.5499, 0.5652, 0.5409, 0.5497, 0.5499, 0.5425, 0.5615, 0.5561, 0.5574, 0.579, 0.5499, 0.5652, 0.5615, 0.5561, 0.571, 0.5682, 0.5629, 0.5904, 0.5574, 0.579, 0.571, 0.5682, 0.578, 0.5784, 0.5664, 0.599, 0.5629, 0.5904, 0.578, 0.5784, 0.5824, 0.5863, 0.571, 0.5682, 0.5615, 0.5561, 0.571, 0.5449, 0.5822, 0.5551, 0.578, 0.5784, 0.571, 0.5682, 0.5822, 0.5551, 0.5904, 0.5638, 0.5824, 0.5863, 0.578, 0.5784, 0.5904, 0.5638, 0.5955, 0.5708, 0.5224, 0.513, 0.5076, 0.4982, 0.5251, 0.5099, 0.5368, 0.5279, 0.5224, 0.513, 0.5251, 0.5099, 0.5419, 0.5219, 0.5499, 0.5425, 0.5368, 0.5279, 0.5419, 0.5219, 0.5574, 0.5337, 0.5615, 0.5561, 0.5499, 0.5425, 0.5574, 0.5337, 0.571, 0.5449, 0.5419, 0.5219, 0.5251, 0.5099, 0.527, 0.5064, 0.5457, 0.515, 0.5574, 0.5337, 0.5419, 0.5219, 0.5457, 0.515, 0.5629, 0.5237, 0.571, 0.5449, 0.5574, 0.5337, 0.5629, 0.5237, 0.578, 0.5322, 0.5822, 0.5551, 0.571, 0.5449, 0.578, 0.5322, 0.5904, 0.5401, 0.5904, 0.5638, 0.5822, 0.5551, 0.5904, 0.5401, 0.5997, 0.5472, 0.5955, 0.5708, 0.5904, 0.5638, 0.5997, 0.5472, 0.6053, 0.5531, 0.5251, 0.5099, 0.5076, 0.4982, 0.527, 0.5064, 0.5997, 0.5472, 0.5904, 0.5401, 0.5955, 0.5239, 0.6053, 0.5291, 0.6053, 0.5531, 0.5997, 0.5472, 0.6053, 0.5291, 0.6113, 0.534, 0.527, 0.5064, 0.5076, 0.4982, 0.5282, 0.5026, 0.5457, 0.515, 0.527, 0.5064, 0.5282, 0.5026, 0.5481, 0.5075, 0.5629, 0.5237, 0.5457, 0.515, 0.5481, 0.5075, 0.5664, 0.5128, 0.578, 0.5322, 0.5629, 0.5237, 0.5664, 0.5128, 0.5824, 0.5184, 0.5904, 0.5401, 0.578, 0.5322, 0.5824, 0.5184, 0.5955, 0.5239, 0.5481, 0.5075, 0.5282, 0.5026, 0.5286, 0.4986, 0.5489, 0.4997, 0.5664, 0.5128, 0.5481, 0.5075, 0.5489, 0.4997, 0.5675, 0.5015, 0.5824, 0.5184, 0.5664, 0.5128, 0.5675, 0.5015, 0.5839, 0.504, 0.5955, 0.5239, 0.5824, 0.5184, 0.5839, 0.504, 0.5973, 0.5069, 0.6053, 0.5291, 0.5955, 0.5239, 0.5973, 0.5069, 0.6072, 0.5103, 0.6113, 0.534, 0.6053, 0.5291, 0.6072, 0.5103, 0.6134, 0.514, 0.5282, 0.5026, 0.5076, 0.4982, 0.5286, 0.4986, 0.6072, 0.5103, 0.5973, 0.5069, 0.5955, 0.49, 0.6053, 0.4916, 0.6134, 0.514, 0.6072, 0.5103, 0.6053, 0.4916, 0.6113, 0.4941, 0.5286, 0.4986, 0.5076, 0.4982, 0.5282, 0.4946, 0.5489, 0.4997, 0.5286, 0.4986, 0.5282, 0.4946, 0.5481, 0.492, 0.5675, 0.5015, 0.5489, 0.4997, 0.5481, 0.492, 0.5664, 0.4902, 0.5839, 0.504, 0.5675, 0.5015, 0.5664, 0.4902, 0.5824, 0.4896, 0.5973, 0.5069, 0.5839, 0.504, 0.5824, 0.4896, 0.5955, 0.49, 0.5664, 0.4902, 0.5481, 0.492, 0.5457, 0.4845, 0.5629, 0.4794, 0.5824, 0.4896, 0.5664, 0.4902, 0.5629, 0.4794, 0.578, 0.4758, 0.5955, 0.49, 0.5824, 0.4896, 0.578, 0.4758, 0.5904, 0.4738, 0.6053, 0.4916, 0.5955, 0.49, 0.5904, 0.4738, 0.5997, 0.4735, 0.6113, 0.4941, 0.6053, 0.4916, 0.5997, 0.4735, 0.6053, 0.4749, 0.5282, 0.4946, 0.5076, 0.4982, 0.527, 0.4908, 0.5481, 0.492, 0.5282, 0.4946, 0.527, 0.4908, 0.5457, 0.4845, 0.6053, 0.4749, 0.5997, 0.4735, 0.5904, 0.4568, 0.5955, 0.4572, 0.527, 0.4908, 0.5076, 0.4982, 0.5251, 0.4873, 0.5457, 0.4845, 0.527, 0.4908, 0.5251, 0.4873, 0.5419, 0.4776, 0.5629, 0.4794, 0.5457, 0.4845, 0.5419, 0.4776, 0.5574, 0.4694, 0.578, 0.4758, 0.5629, 0.4794, 0.5574, 0.4694, 0.571, 0.463, 0.5904, 0.4738, 0.578, 0.4758, 0.571, 0.463, 0.5822, 0.4588, 0.5997, 0.4735, 0.5904, 0.4738, 0.5822, 0.4588, 0.5904, 0.4568, 0.5574, 0.4694, 0.5419, 0.4776, 0.5368, 0.4715, 0.5499, 0.4606, 0.571, 0.463, 0.5574, 0.4694, 0.5499, 0.4606, 0.5615, 0.4519, 0.5822, 0.4588, 0.571, 0.463, 0.5615, 0.4519, 0.571, 0.4457, 0.5904, 0.4568, 0.5822, 0.4588, 0.571, 0.4457, 0.578, 0.4423, 0.5955, 0.4572, 0.5904, 0.4568, 0.578, 0.4423, 0.5824, 0.4417, 0.5251, 0.4873, 0.5076, 0.4982, 0.5224, 0.4842, 0.5419, 0.4776, 0.5251, 0.4873, 0.5224, 0.4842, 0.5368, 0.4715, 0.5824, 0.4417, 0.578, 0.4423, 0.5629, 0.4303, 0.5664, 0.429, 0.5224, 0.4842, 0.5076, 0.4982, 0.5193, 0.4817, 0.5368, 0.4715, 0.5224, 0.4842, 0.5193, 0.4817, 0.5305, 0.4666, 0.5499, 0.4606, 0.5368, 0.4715, 0.5305, 0.4666, 0.5409, 0.4534, 0.5615, 0.4519, 0.5499, 0.4606, 0.5409, 0.4534, 0.5499, 0.4427, 0.571, 0.4457, 0.5615, 0.4519, 0.5499, 0.4427, 0.5574, 0.4349, 0.578, 0.4423, 0.571, 0.4457, 0.5574, 0.4349, 0.5629, 0.4303, 0.5499, 0.4427, 0.5409, 0.4534, 0.5305, 0.4481, 0.5368, 0.4359, 0.5574, 0.4349, 0.5499, 0.4427, 0.5368, 0.4359, 0.5419, 0.4269, 0.5629, 0.4303, 0.5574, 0.4349, 0.5419, 0.4269, 0.5457, 0.4214, 0.5664, 0.429, 0.5629, 0.4303, 0.5457, 0.4214, 0.5481, 0.4196, 0.5193, 0.4817, 0.5076, 0.4982, 0.5156, 0.4798, 0.5305, 0.4666, 0.5193, 0.4817, 0.5156, 0.4798, 0.5234, 0.4629, 0.5409, 0.4534, 0.5305, 0.4666, 0.5234, 0.4629, 0.5305, 0.4481, 0.5156, 0.4798, 0.5076, 0.4982, 0.5117, 0.4787, 0.5234, 0.4629, 0.5156, 0.4798, 0.5117, 0.4787, 0.5156, 0.4606, 0.5305, 0.4481, 0.5234, 0.4629, 0.5156, 0.4606, 0.5193, 0.4448, 0.5368, 0.4359, 0.5305, 0.4481, 0.5193, 0.4448, 0.5224, 0.4317, 0.5419, 0.4269, 0.5368, 0.4359, 0.5224, 0.4317, 0.5251, 0.422, 0.5457, 0.4214, 0.5419, 0.4269, 0.5251, 0.422, 0.527, 0.4159, 0.5481, 0.4196, 0.5457, 0.4214, 0.527, 0.4159, 0.5282, 0.4138, 0.5251, 0.422, 0.5224, 0.4317, 0.5076, 0.4303, 0.5076, 0.4203, 0.527, 0.4159, 0.5251, 0.422, 0.5076, 0.4203, 0.5076, 0.4141, 0.5282, 0.4138, 0.527, 0.4159, 0.5076, 0.4141, 0.5076, 0.4118, 0.5117, 0.4787, 0.5076, 0.4982, 0.5076, 0.4783, 0.5156, 0.4606, 0.5117, 0.4787, 0.5076, 0.4783, 0.5076, 0.4599, 0.5193, 0.4448, 0.5156, 0.4606, 0.5076, 0.4599, 0.5076, 0.4436, 0.5224, 0.4317, 0.5193, 0.4448, 0.5076, 0.4436, 0.5076, 0.4303, 0.4018, 0.4974, 0.4079, 0.4779, 0.4098, 0.4749, 0.4038, 0.4941, 0.4663, 0.4215, 0.4865, 0.4156, 0.4869, 0.4138, 0.4671, 0.4196, 0.4079, 0.4779, 0.4179, 0.4599, 0.4196, 0.4572, 0.4098, 0.4749, 0.6133, 0.5381, 0.6072, 0.5576, 0.6053, 0.5531, 0.6113, 0.534, 0.5076, 0.6219, 0.4865, 0.6199, 0.4869, 0.6143, 0.5076, 0.6162, 0.4663, 0.614, 0.4477, 0.6044, 0.4488, 0.599, 0.4671, 0.6084, 0.5972, 0.4599, 0.6072, 0.4779, 0.6053, 0.4749, 0.5955, 0.4572, 0.5488, 0.614, 0.5286, 0.6199, 0.5282, 0.6143, 0.5481, 0.6084, 0.4179, 0.5756, 0.4079, 0.5576, 0.4098, 0.5531, 0.4196, 0.5708, 0.3997, 0.5177, 0.4018, 0.4974, 0.4038, 0.4941, 0.4018, 0.514, 0.4313, 0.4441, 0.4477, 0.4311, 0.4488, 0.429, 0.4327, 0.4417, 0.4018, 0.5381, 0.3997, 0.5177, 0.4018, 0.514, 0.4038, 0.534, 0.4079, 0.5576, 0.4018, 0.5381, 0.4038, 0.534, 0.4098, 0.5531, 0.6072, 0.5576, 0.5972, 0.5756, 0.5955, 0.5708, 0.6053, 0.5531, 0.5076, 0.4136, 0.5286, 0.4156, 0.5282, 0.4138, 0.5076, 0.4118, 0.5488, 0.4215, 0.5675, 0.4311, 0.5664, 0.429, 0.5481, 0.4196, 0.5972, 0.5756, 0.5838, 0.5914, 0.5824, 0.5863, 0.5955, 0.5708, 0.6154, 0.5177, 0.6133, 0.5381, 0.6113, 0.534, 0.6134, 0.514, 0.5286, 0.6199, 0.5076, 0.6219, 0.5076, 0.6162, 0.5282, 0.6143, 0.3997, 0.5177, 0.4018, 0.5381, 0.4079, 0.5576, 0.4179, 0.5756, 0.4313, 0.5914, 0.4477, 0.6044, 0.4663, 0.614, 0.4865, 0.6199, 0.5076, 0.6219, 0.5286, 0.6199, 0.5488, 0.614, 0.5675, 0.6044, 0.5838, 0.5914, 0.5972, 0.5756, 0.6072, 0.5576, 0.6133, 0.5381, 0.6154, 0.5177, 0.6133, 0.4974, 0.6072, 0.4779, 0.5972, 0.4599, 0.5838, 0.4441, 0.5675, 0.4311, 0.5488, 0.4215, 0.5286, 0.4156, 0.5076, 0.4136, 0.4865, 0.4156, 0.4663, 0.4215, 0.4477, 0.4311, 0.4313, 0.4441, 0.4179, 0.4599, 0.4079, 0.4779, 0.4018, 0.4974, 0.5286, 0.4156, 0.5488, 0.4215, 0.5481, 0.4196, 0.5282, 0.4138, 0.4477, 0.4311, 0.4663, 0.4215, 0.4671, 0.4196, 0.4488, 0.429, 0.5675, 0.6044, 0.5488, 0.614, 0.5481, 0.6084, 0.5664, 0.599, 0.5838, 0.5914, 0.5675, 0.6044, 0.5664, 0.599, 0.5824, 0.5863, 0.4865, 0.6199, 0.4663, 0.614, 0.4671, 0.6084, 0.4869, 0.6143, 0.6133, 0.4974, 0.6154, 0.5177, 0.6134, 0.514, 0.6113, 0.4941, 0.6072, 0.4779, 0.6133, 0.4974, 0.6113, 0.4941, 0.6053, 0.4749, 0.4477, 0.6044, 0.4313, 0.5914, 0.4327, 0.5863, 0.4488, 0.599, 0.4865, 0.4156, 0.5076, 0.4136, 0.5076, 0.4118, 0.4869, 0.4138, 0.5675, 0.4311, 0.5838, 0.4441, 0.5824, 0.4417, 0.5664, 0.429, 0.4179, 0.4599, 0.4313, 0.4441, 0.4327, 0.4417, 0.4196, 0.4572, 0.5838, 0.4441, 0.5972, 0.4599, 0.5955, 0.4572, 0.5824, 0.4417, 0.4313, 0.5914, 0.4179, 0.5756, 0.4196, 0.5708, 0.4327, 0.5863])
me_sphere_010.materials.append(mat_metal)
me_sphere_010.use_remesh_preserve_volume = False
me_sphere_010.use_remesh_preserve_attributes = False
me_sphere_010.use_mirror_vertex_groups = False
me_sphere_010.update()
me_sphere_009 = bpy.data.meshes.new('Sphere.009')
me_sphere_009.from_pydata([(0.03806, 0.1913, 0.9808), (0.07466, 0.3753, 0.9239), (0.1084, 0.5449, 0.8315), (0.1379, 0.6935, 0.7071), (0.1622, 0.8155, 0.5556), (0.1802, 0.9061, 0.3827), (0.1913, 0.9619, 0.1951), (0.07466, 0.1802, 0.9808), (0.1464, 0.3536, 0.9239), (0.2126, 0.5133, 0.8315), (0.2706, 0.6533, 0.7071), (0.3182, 0.7682, 0.5556), (0.3536, 0.8536, 0.3827), (0.3753, 0.9061, 0.1951), (0.1084, 0.1622, 0.9808), (0.2126, 0.3182, 0.9239), (0.3087, 0.4619, 0.8315), (0.3928, 0.5879, 0.7071), (0.4619, 0.6913, 0.5556), (0.5133, 0.7682, 0.3827), (0.5449, 0.8155, 0.1951), (0.1379, 0.1379, 0.9808), (0.2706, 0.2706, 0.9239), (0.3928, 0.3928, 0.8315), (0.5, 0.5, 0.7071), (0.5879, 0.5879, 0.5556), (0.6533, 0.6533, 0.3827), (0.6935, 0.6935, 0.1951), (0.1622, 0.1084, 0.9808), (0.3182, 0.2126, 0.9239), (0.4619, 0.3087, 0.8315), (0.5879, 0.3928, 0.7071), (0.6913, 0.4619, 0.5556), (0.7682, 0.5133, 0.3827), (0.8155, 0.5449, 0.1951), (0.1802, 0.07466, 0.9808), (0.3536, 0.1464, 0.9239), (0.5133, 0.2126, 0.8315), (0.6533, 0.2706, 0.7071), (0.7682, 0.3182, 0.5556), (0.8536, 0.3536, 0.3827), (0.9061, 0.3753, 0.1951), (0.1913, 0.03806, 0.9808), (0.3753, 0.07466, 0.9239), (0.5449, 0.1084, 0.8315), (0.6935, 0.1379, 0.7071), (0.8155, 0.1622, 0.5556), (0.9061, 0.1802, 0.3827), (0.9619, 0.1913, 0.1951), (0.1951, -3.266e-07, 0.9808), (0.3827, -3.192e-07, 0.9239), (0.5556, -3.117e-07, 0.8315), (0.7071, -3.192e-07, 0.7071), (0.8315, -3.341e-07, 0.5556), (0.9239, -2.745e-07, 0.3827), (0.9808, -3.937e-07, 0.1951), (0.1913, -0.03806, 0.9808), (0.3753, -0.07466, 0.9239), (0.5449, -0.1084, 0.8315), (0.6935, -0.138, 0.7071), (0.8155, -0.1622, 0.5556), (0.9061, -0.1802, 0.3827), (0.9619, -0.1913, 0.1951), (0.1802, -0.07466, 0.9808), (0.3536, -0.1464, 0.9239), (0.5133, -0.2126, 0.8315), (0.6533, -0.2706, 0.7071), (0.7682, -0.3182, 0.5556), (0.8536, -0.3536, 0.3827), (0.9061, -0.3753, 0.1951), (0.1622, -0.1084, 0.9808), (0.3182, -0.2126, 0.9239), (0.4619, -0.3087, 0.8315), (0.5879, -0.3928, 0.7071), (0.6913, -0.4619, 0.5556), (0.7682, -0.5133, 0.3827), (0.8155, -0.5449, 0.1951), (0.1379, -0.138, 0.9808), (0.2706, -0.2706, 0.9239), (0.3928, -0.3928, 0.8315), (0.5, -0.5, 0.7071), (0.5879, -0.5879, 0.5556), (0.6533, -0.6533, 0.3827), (0.6935, -0.6935, 0.1951), (0.1084, -0.1622, 0.9808), (0.2126, -0.3182, 0.9239), (0.3087, -0.4619, 0.8315), (0.3928, -0.5879, 0.7071), (0.4619, -0.6913, 0.5556), (0.5133, -0.7682, 0.3827), (0.5449, -0.8155, 0.1951), (0.07466, -0.1802, 0.9808), (0.1464, -0.3536, 0.9239), (0.2126, -0.5133, 0.8315), (0.2706, -0.6533, 0.7071), (0.3182, -0.7682, 0.5556), (0.3536, -0.8536, 0.3827), (0.3753, -0.9061, 0.1951), (0.03806, -0.1913, 0.9808), (0.07466, -0.3753, 0.9239), (0.1084, -0.5449, 0.8315), (0.1379, -0.6935, 0.7071), (0.1622, -0.8155, 0.5556), (0.1802, -0.9061, 0.3827), (0.1913, -0.9619, 0.1951), (-7.212e-09, -0.1951, 0.9808), (4.122e-08, -0.3827, 0.9239), (2.632e-08, -0.5556, 0.8315), (-2.584e-08, -0.7071, 0.7071), (-8.544e-08, -0.8315, 0.5556), (6.357e-08, -0.9239, 0.3827), (-8.544e-08, -0.9808, 0.1951), (-0.03806, -0.1913, 0.9808), (-0.07466, -0.3753, 0.9239), (-0.1084, -0.5449, 0.8315), (-0.1379, -0.6935, 0.7071), (-0.1622, -0.8155, 0.5556), (-0.1802, -0.9061, 0.3827), (-0.1913, -0.9619, 0.1951), (-0.07466, -0.1802, 0.9808), (-0.1464, -0.3536, 0.9239), (-0.2126, -0.5133, 0.8315), (-0.2706, -0.6533, 0.7071), (-0.3182, -0.7682, 0.5556), (-0.3536, -0.8536, 0.3827), (-0.3753, -0.9061, 0.1951), (-1.81e-07, -5.968e-07, 1.0), (-0.1084, -0.1622, 0.9808), (-0.2126, -0.3182, 0.9239), (-0.3087, -0.4619, 0.8315), (-0.3928, -0.5879, 0.7071), (-0.4619, -0.6913, 0.5556), (-0.5133, -0.7682, 0.3827), (-0.5449, -0.8155, 0.1951), (-0.1379, -0.138, 0.9808), (-0.2706, -0.2706, 0.9239), (-0.3928, -0.3928, 0.8315), (-0.5, -0.5, 0.7071), (-0.5879, -0.5879, 0.5556), (-0.6533, -0.6533, 0.3827), (-0.6935, -0.6935, 0.1951), (-0.1622, -0.1084, 0.9808), (-0.3182, -0.2126, 0.9239), (-0.4619, -0.3087, 0.8315), (-0.5879, -0.3928, 0.7071), (-0.6913, -0.4619, 0.5556), (-0.7682, -0.5133, 0.3827), (-0.8155, -0.5449, 0.1951), (-0.1802, -0.07466, 0.9808), (-0.3536, -0.1464, 0.9239), (-0.5133, -0.2126, 0.8315), (-0.6533, -0.2706, 0.7071), (-0.7682, -0.3182, 0.5556), (-0.8536, -0.3536, 0.3827), (-0.9061, -0.3753, 0.1951), (-0.1913, -0.03806, 0.9808), (-0.3753, -0.07466, 0.9239), (-0.5449, -0.1084, 0.8315), (-0.6935, -0.1379, 0.7071), (-0.8155, -0.1622, 0.5556), (-0.9061, -0.1802, 0.3827), (-0.9619, -0.1913, 0.1951), (-0.1951, -3.117e-07, 0.9808), (-0.3827, -2.819e-07, 0.9239), (-0.5556, -2.819e-07, 0.8315), (-0.7071, -1.851e-07, 0.7071), (-0.8315, -1.404e-07, 0.5556), (-0.9239, -3.192e-07, 0.3827), (-0.9808, -9.567e-08, 0.1951), (-0.1913, 0.03806, 0.9808), (-0.3753, 0.07466, 0.9239), (-0.5449, 0.1084, 0.8315), (-0.6935, 0.1379, 0.7071), (-0.8155, 0.1622, 0.5556), (-0.9061, 0.1802, 0.3827), (-0.9619, 0.1913, 0.1951), (-0.1802, 0.07466, 0.9808), (-0.3536, 0.1464, 0.9239), (-0.5133, 0.2126, 0.8315), (-0.6533, 0.2706, 0.7071), (-0.7682, 0.3182, 0.5556), (-0.8536, 0.3536, 0.3827), (-0.9061, 0.3753, 0.1951), (-0.1622, 0.1084, 0.9808), (-0.3182, 0.2126, 0.9239), (-0.4619, 0.3087, 0.8315), (-0.5879, 0.3928, 0.7071), (-0.6913, 0.4619, 0.5556), (-0.7682, 0.5133, 0.3827), (-0.8155, 0.5449, 0.1951), (-0.1379, 0.1379, 0.9808), (-0.2706, 0.2706, 0.9239), (-0.3928, 0.3928, 0.8315), (-0.5, 0.5, 0.7071), (-0.5879, 0.5879, 0.5556), (-0.6533, 0.6533, 0.3827), (-0.6935, 0.6935, 0.1951), (-0.1084, 0.1622, 0.9808), (-0.2126, 0.3182, 0.9239), (-0.3087, 0.4619, 0.8315), (-0.3928, 0.5879, 0.7071), (-0.4619, 0.6913, 0.5556), (-0.5133, 0.7682, 0.3827), (-0.5449, 0.8155, 0.1951), (-0.07466, 0.1802, 0.9808), (-0.1464, 0.3536, 0.9239), (-0.2126, 0.5133, 0.8315), (-0.2706, 0.6533, 0.7071), (-0.3182, 0.7682, 0.5556), (-0.3536, 0.8536, 0.3827), (-0.3753, 0.9061, 0.1951), (-0.03806, 0.1913, 0.9808), (-0.07466, 0.3753, 0.9239), (-0.1084, 0.5449, 0.8315), (-0.1379, 0.6935, 0.7071), (-0.1622, 0.8155, 0.5556), (-0.1802, 0.9061, 0.3827), (-0.1913, 0.9619, 0.1951), (3.749e-08, 0.1951, 0.9808), (7.847e-08, 0.3827, 0.9239), (1.083e-07, 0.5556, 0.8315), (1.53e-07, 0.7071, 0.7071), (2.722e-07, 0.8315, 0.5556), (6.357e-08, 0.9239, 0.3827), (2.573e-07, 0.9808, 0.1951), (0.5553, 0.8311, 0.004625), (0.3825, 0.9235, 0.004625), (0.195, 0.9803, 0.004625), (2.718e-07, 0.9995, 0.004625), (-0.195, 0.9803, 0.004625), (0.7068, 0.7068, 0.004625), (-0.5553, 0.8311, 0.004625), (-0.7068, 0.7068, 0.004625), (-0.8311, 0.5553, 0.004625), (-0.9235, 0.3825, 0.004625), (-0.9803, -0.195, 0.004625), (-0.9995, -1.393e-07, 0.004625), (-0.7068, -0.7068, 0.004625), (-0.3825, 0.9235, 0.004625), (-0.9803, 0.195, 0.004625), (-0.9235, -0.3825, 0.004625), (-0.8311, -0.5553, 0.004625), (0.8311, 0.5553, 0.004625), (0.9235, 0.3825, 0.004625), (0.9235, -0.3825, 0.004625), (0.9803, -0.195, 0.004625), (0.8311, -0.5553, 0.004625), (-0.5553, -0.8311, 0.004625), (0.7068, -0.7068, 0.004625), (0.5553, -0.8311, 0.004625), (0.3825, -0.9235, 0.004625), (0.195, -0.9803, 0.004625), (-9.999e-08, -0.9995, 0.004625), (0.9803, 0.195, 0.004625), (0.9995, -3.791e-07, 0.004625), (-0.195, -0.9803, 0.004625), (-0.3825, -0.9235, 0.004625)], [], [(221, 220, 2, 3), (222, 221, 3, 4), (223, 222, 4, 5), (224, 223, 5, 6), (218, 126, 0), (219, 218, 0, 1), (220, 219, 1, 2), (2, 1, 8, 9), (3, 2, 9, 10), (4, 3, 10, 11), (5, 4, 11, 12), (6, 5, 12, 13), (0, 126, 7), (1, 0, 7, 8), (13, 12, 19, 20), (7, 126, 14), (8, 7, 14, 15), (9, 8, 15, 16), (10, 9, 16, 17), (11, 10, 17, 18), (12, 11, 18, 19), (17, 16, 23, 24), (18, 17, 24, 25), (19, 18, 25, 26), (20, 19, 26, 27), (14, 126, 21), (15, 14, 21, 22), (16, 15, 22, 23), (21, 126, 28), (22, 21, 28, 29), (23, 22, 29, 30), (24, 23, 30, 31), (25, 24, 31, 32), (26, 25, 32, 33), (27, 26, 33, 34), (31, 30, 37, 38), (32, 31, 38, 39), (33, 32, 39, 40), (34, 33, 40, 41), (28, 126, 35), (29, 28, 35, 36), (30, 29, 36, 37), (35, 126, 42), (36, 35, 42, 43), (37, 36, 43, 44), (38, 37, 44, 45), (39, 38, 45, 46), (40, 39, 46, 47), (41, 40, 47, 48), (46, 45, 52, 53), (47, 46, 53, 54), (48, 47, 54, 55), (42, 126, 49), (43, 42, 49, 50), (44, 43, 50, 51), (45, 44, 51, 52), (49, 126, 56), (50, 49, 56, 57), (51, 50, 57, 58), (52, 51, 58, 59), (53, 52, 59, 60), (54, 53, 60, 61), (55, 54, 61, 62), (60, 59, 66, 67), (61, 60, 67, 68), (62, 61, 68, 69), (56, 126, 63), (57, 56, 63, 64), (58, 57, 64, 65), (59, 58, 65, 66), (64, 63, 70, 71), (65, 64, 71, 72), (66, 65, 72, 73), (67, 66, 73, 74), (68, 67, 74, 75), (69, 68, 75, 76), (63, 126, 70), (75, 74, 81, 82), (76, 75, 82, 83), (70, 126, 77), (71, 70, 77, 78), (72, 71, 78, 79), (73, 72, 79, 80), (74, 73, 80, 81), (79, 78, 85, 86), (80, 79, 86, 87), (81, 80, 87, 88), (82, 81, 88, 89), (83, 82, 89, 90), (77, 126, 84), (78, 77, 84, 85), (90, 89, 96, 97), (84, 126, 91), (85, 84, 91, 92), (86, 85, 92, 93), (87, 86, 93, 94), (88, 87, 94, 95), (89, 88, 95, 96), (93, 92, 99, 100), (94, 93, 100, 101), (95, 94, 101, 102), (96, 95, 102, 103), (97, 96, 103, 104), (91, 126, 98), (92, 91, 98, 99), (104, 103, 110, 111), (98, 126, 105), (99, 98, 105, 106), (100, 99, 106, 107), (101, 100, 107, 108), (102, 101, 108, 109), (103, 102, 109, 110), (108, 107, 114, 115), (109, 108, 115, 116), (110, 109, 116, 117), (111, 110, 117, 118), (105, 126, 112), (106, 105, 112, 113), (107, 106, 113, 114), (112, 126, 119), (113, 112, 119, 120), (114, 113, 120, 121), (115, 114, 121, 122), (116, 115, 122, 123), (117, 116, 123, 124), (118, 117, 124, 125), (122, 121, 129, 130), (123, 122, 130, 131), (124, 123, 131, 132), (125, 124, 132, 133), (119, 126, 127), (120, 119, 127, 128), (121, 120, 128, 129), (127, 126, 134), (128, 127, 134, 135), (129, 128, 135, 136), (130, 129, 136, 137), (131, 130, 137, 138), (132, 131, 138, 139), (133, 132, 139, 140), (138, 137, 144, 145), (139, 138, 145, 146), (140, 139, 146, 147), (134, 126, 141), (135, 134, 141, 142), (136, 135, 142, 143), (137, 136, 143, 144), (142, 141, 148, 149), (143, 142, 149, 150), (144, 143, 150, 151), (145, 144, 151, 152), (146, 145, 152, 153), (147, 146, 153, 154), (141, 126, 148), (153, 152, 159, 160), (154, 153, 160, 161), (148, 126, 155), (149, 148, 155, 156), (150, 149, 156, 157), (151, 150, 157, 158), (152, 151, 158, 159), (156, 155, 162, 163), (157, 156, 163, 164), (158, 157, 164, 165), (159, 158, 165, 166), (160, 159, 166, 167), (161, 160, 167, 168), (155, 126, 162), (167, 166, 173, 174), (168, 167, 174, 175), (162, 126, 169), (163, 162, 169, 170), (164, 163, 170, 171), (165, 164, 171, 172), (166, 165, 172, 173), (171, 170, 177, 178), (172, 171, 178, 179), (173, 172, 179, 180), (174, 173, 180, 181), (175, 174, 181, 182), (169, 126, 176), (170, 169, 176, 177), (182, 181, 188, 189), (176, 126, 183), (177, 176, 183, 184), (178, 177, 184, 185), (179, 178, 185, 186), (180, 179, 186, 187), (181, 180, 187, 188), (185, 184, 191, 192), (186, 185, 192, 193), (187, 186, 193, 194), (188, 187, 194, 195), (189, 188, 195, 196), (183, 126, 190), (184, 183, 190, 191), (196, 195, 202, 203), (190, 126, 197), (191, 190, 197, 198), (192, 191, 198, 199), (193, 192, 199, 200), (194, 193, 200, 201), (195, 194, 201, 202), (200, 199, 206, 207), (201, 200, 207, 208), (202, 201, 208, 209), (203, 202, 209, 210), (197, 126, 204), (198, 197, 204, 205), (199, 198, 205, 206), (204, 126, 211), (205, 204, 211, 212), (206, 205, 212, 213), (207, 206, 213, 214), (208, 207, 214, 215), (209, 208, 215, 216), (210, 209, 216, 217), (215, 214, 221, 222), (216, 215, 222, 223), (217, 216, 223, 224), (211, 126, 218), (212, 211, 218, 219), (213, 212, 219, 220), (214, 213, 220, 221), (253, 243, 41, 48), (226, 227, 6, 13), (243, 242, 34, 41), (235, 240, 154, 161), (252, 251, 104, 111), (250, 249, 90, 97), (233, 234, 182, 189), (256, 255, 118, 125), (246, 244, 69, 76), (254, 253, 48, 55), (230, 225, 20, 27), (245, 254, 55, 62), (244, 245, 62, 69), (240, 241, 147, 154), (228, 229, 217, 224), (238, 231, 203, 210), (241, 237, 140, 147), (236, 235, 161, 168), (255, 252, 111, 118), (254, 245, 244, 246, 248, 249, 250, 251, 252, 255, 256, 247, 237, 241, 240, 235, 236, 239, 234, 233, 232, 231, 238, 229, 228, 227, 226, 225, 230, 242, 243, 253), (229, 238, 210, 217), (225, 226, 13, 20), (247, 256, 125, 133), (237, 247, 133, 140), (251, 250, 97, 104), (239, 236, 168, 175), (234, 239, 175, 182), (249, 248, 83, 90), (227, 228, 224, 6), (231, 232, 196, 203), (242, 230, 27, 34), (232, 233, 189, 196), (248, 246, 76, 83)])
_uv = me_sphere_009.uv_layers.new(name='UVMap')
_uv.uv.foreach_set('vector', [0.5064, 0.4438, 0.5064, 0.46, 0.4948, 0.4612, 0.4916, 0.4453, 0.5064, 0.4305, 0.5064, 0.4438, 0.4916, 0.4453, 0.489, 0.4322, 0.5064, 0.4206, 0.5064, 0.4305, 0.489, 0.4322, 0.4871, 0.4225, 0.5064, 0.4145, 0.5064, 0.4206, 0.4871, 0.4225, 0.4859, 0.4165, 0.5064, 0.4986, 0.5064, 0.5195, 0.5023, 0.499, 0.5064, 0.4785, 0.5064, 0.4986, 0.5023, 0.499, 0.4984, 0.4793, 0.5064, 0.46, 0.5064, 0.4785, 0.4984, 0.4793, 0.4948, 0.4612, 0.4948, 0.4612, 0.4984, 0.4793, 0.4907, 0.4816, 0.4837, 0.4645, 0.4916, 0.4453, 0.4948, 0.4612, 0.4837, 0.4645, 0.4774, 0.4496, 0.489, 0.4322, 0.4916, 0.4453, 0.4774, 0.4496, 0.4724, 0.4373, 0.4871, 0.4225, 0.489, 0.4322, 0.4724, 0.4373, 0.4686, 0.4281, 0.4859, 0.4165, 0.4871, 0.4225, 0.4686, 0.4281, 0.4662, 0.4225, 0.5023, 0.499, 0.5064, 0.5195, 0.4984, 0.5002, 0.4984, 0.4793, 0.5023, 0.499, 0.4984, 0.5002, 0.4907, 0.4816, 0.4662, 0.4225, 0.4686, 0.4281, 0.4515, 0.4373, 0.4481, 0.4322, 0.4984, 0.5002, 0.5064, 0.5195, 0.4948, 0.5021, 0.4907, 0.4816, 0.4984, 0.5002, 0.4948, 0.5021, 0.4837, 0.4854, 0.4837, 0.4645, 0.4907, 0.4816, 0.4837, 0.4854, 0.4734, 0.47, 0.4774, 0.4496, 0.4837, 0.4645, 0.4734, 0.47, 0.4644, 0.4566, 0.4724, 0.4373, 0.4774, 0.4496, 0.4644, 0.4566, 0.457, 0.4455, 0.4686, 0.4281, 0.4724, 0.4373, 0.457, 0.4455, 0.4515, 0.4373, 0.4644, 0.4566, 0.4734, 0.47, 0.4644, 0.4774, 0.4529, 0.466, 0.457, 0.4455, 0.4644, 0.4566, 0.4529, 0.466, 0.4435, 0.4566, 0.4515, 0.4373, 0.457, 0.4455, 0.4435, 0.4566, 0.4365, 0.4496, 0.4481, 0.4322, 0.4515, 0.4373, 0.4365, 0.4496, 0.4322, 0.4453, 0.4948, 0.5021, 0.5064, 0.5195, 0.4916, 0.5047, 0.4837, 0.4854, 0.4948, 0.5021, 0.4916, 0.5047, 0.4774, 0.4905, 0.4734, 0.47, 0.4837, 0.4854, 0.4774, 0.4905, 0.4644, 0.4774, 0.4916, 0.5047, 0.5064, 0.5195, 0.489, 0.5079, 0.4774, 0.4905, 0.4916, 0.5047, 0.489, 0.5079, 0.4724, 0.4967, 0.4644, 0.4774, 0.4774, 0.4905, 0.4724, 0.4967, 0.457, 0.4864, 0.4529, 0.466, 0.4644, 0.4774, 0.457, 0.4864, 0.4435, 0.4774, 0.4435, 0.4566, 0.4529, 0.466, 0.4435, 0.4774, 0.4324, 0.47, 0.4365, 0.4496, 0.4435, 0.4566, 0.4324, 0.47, 0.4242, 0.4645, 0.4322, 0.4453, 0.4365, 0.4496, 0.4242, 0.4645, 0.4191, 0.4612, 0.4435, 0.4774, 0.457, 0.4864, 0.4515, 0.4967, 0.4365, 0.4905, 0.4324, 0.47, 0.4435, 0.4774, 0.4365, 0.4905, 0.4242, 0.4854, 0.4242, 0.4645, 0.4324, 0.47, 0.4242, 0.4854, 0.4151, 0.4816, 0.4191, 0.4612, 0.4242, 0.4645, 0.4151, 0.4816, 0.4094, 0.4793, 0.489, 0.5079, 0.5064, 0.5195, 0.4871, 0.5115, 0.4724, 0.4967, 0.489, 0.5079, 0.4871, 0.5115, 0.4686, 0.5038, 0.457, 0.4864, 0.4724, 0.4967, 0.4686, 0.5038, 0.4515, 0.4967, 0.4871, 0.5115, 0.5064, 0.5195, 0.4859, 0.5154, 0.4686, 0.5038, 0.4871, 0.5115, 0.4859, 0.5154, 0.4662, 0.5115, 0.4515, 0.4967, 0.4686, 0.5038, 0.4662, 0.5115, 0.4481, 0.5079, 0.4365, 0.4905, 0.4515, 0.4967, 0.4481, 0.5079, 0.4322, 0.5047, 0.4242, 0.4854, 0.4365, 0.4905, 0.4322, 0.5047, 0.4191, 0.5021, 0.4151, 0.4816, 0.4242, 0.4854, 0.4191, 0.5021, 0.4094, 0.5002, 0.4094, 0.4793, 0.4151, 0.4816, 0.4094, 0.5002, 0.4035, 0.499, 0.4191, 0.5021, 0.4322, 0.5047, 0.4307, 0.5195, 0.4174, 0.5195, 0.4094, 0.5002, 0.4191, 0.5021, 0.4174, 0.5195, 0.4075, 0.5195, 0.4035, 0.499, 0.4094, 0.5002, 0.4075, 0.5195, 0.4015, 0.5195, 0.4859, 0.5154, 0.5064, 0.5195, 0.4855, 0.5195, 0.4662, 0.5115, 0.4859, 0.5154, 0.4855, 0.5195, 0.4655, 0.5195, 0.4481, 0.5079, 0.4662, 0.5115, 0.4655, 0.5195, 0.447, 0.5195, 0.4322, 0.5047, 0.4481, 0.5079, 0.447, 0.5195, 0.4307, 0.5195, 0.4855, 0.5195, 0.5064, 0.5195, 0.4859, 0.5235, 0.4655, 0.5195, 0.4855, 0.5195, 0.4859, 0.5235, 0.4662, 0.5275, 0.447, 0.5195, 0.4655, 0.5195, 0.4662, 0.5275, 0.4481, 0.5311, 0.4307, 0.5195, 0.447, 0.5195, 0.4481, 0.5311, 0.4322, 0.5342, 0.4174, 0.5195, 0.4307, 0.5195, 0.4322, 0.5342, 0.4191, 0.5368, 0.4075, 0.5195, 0.4174, 0.5195, 0.4191, 0.5368, 0.4094, 0.5388, 0.4015, 0.5195, 0.4075, 0.5195, 0.4094, 0.5388, 0.4035, 0.5399, 0.4191, 0.5368, 0.4322, 0.5342, 0.4365, 0.5484, 0.4242, 0.5535, 0.4094, 0.5388, 0.4191, 0.5368, 0.4242, 0.5535, 0.4151, 0.5573, 0.4035, 0.5399, 0.4094, 0.5388, 0.4151, 0.5573, 0.4094, 0.5596, 0.4859, 0.5235, 0.5064, 0.5195, 0.4871, 0.5275, 0.4662, 0.5275, 0.4859, 0.5235, 0.4871, 0.5275, 0.4686, 0.5351, 0.4481, 0.5311, 0.4662, 0.5275, 0.4686, 0.5351, 0.4515, 0.5422, 0.4322, 0.5342, 0.4481, 0.5311, 0.4515, 0.5422, 0.4365, 0.5484, 0.4686, 0.5351, 0.4871, 0.5275, 0.489, 0.5311, 0.4724, 0.5422, 0.4515, 0.5422, 0.4686, 0.5351, 0.4724, 0.5422, 0.457, 0.5525, 0.4365, 0.5484, 0.4515, 0.5422, 0.457, 0.5525, 0.4435, 0.5615, 0.4242, 0.5535, 0.4365, 0.5484, 0.4435, 0.5615, 0.4324, 0.5689, 0.4151, 0.5573, 0.4242, 0.5535, 0.4324, 0.5689, 0.4242, 0.5744, 0.4094, 0.5596, 0.4151, 0.5573, 0.4242, 0.5744, 0.4191, 0.5778, 0.4871, 0.5275, 0.5064, 0.5195, 0.489, 0.5311, 0.4242, 0.5744, 0.4324, 0.5689, 0.4435, 0.5824, 0.4365, 0.5894, 0.4191, 0.5778, 0.4242, 0.5744, 0.4365, 0.5894, 0.4322, 0.5937, 0.489, 0.5311, 0.5064, 0.5195, 0.4916, 0.5342, 0.4724, 0.5422, 0.489, 0.5311, 0.4916, 0.5342, 0.4774, 0.5484, 0.457, 0.5525, 0.4724, 0.5422, 0.4774, 0.5484, 0.4644, 0.5615, 0.4435, 0.5615, 0.457, 0.5525, 0.4644, 0.5615, 0.4529, 0.573, 0.4324, 0.5689, 0.4435, 0.5615, 0.4529, 0.573, 0.4435, 0.5824, 0.4644, 0.5615, 0.4774, 0.5484, 0.4837, 0.5535, 0.4734, 0.5689, 0.4529, 0.573, 0.4644, 0.5615, 0.4734, 0.5689, 0.4644, 0.5824, 0.4435, 0.5824, 0.4529, 0.573, 0.4644, 0.5824, 0.457, 0.5935, 0.4365, 0.5894, 0.4435, 0.5824, 0.457, 0.5935, 0.4515, 0.6017, 0.4322, 0.5937, 0.4365, 0.5894, 0.4515, 0.6017, 0.4481, 0.6067, 0.4916, 0.5342, 0.5064, 0.5195, 0.4948, 0.5368, 0.4774, 0.5484, 0.4916, 0.5342, 0.4948, 0.5368, 0.4837, 0.5535, 0.4481, 0.6067, 0.4515, 0.6017, 0.4686, 0.6108, 0.4662, 0.6164, 0.4948, 0.5368, 0.5064, 0.5195, 0.4984, 0.5388, 0.4837, 0.5535, 0.4948, 0.5368, 0.4984, 0.5388, 0.4907, 0.5573, 0.4734, 0.5689, 0.4837, 0.5535, 0.4907, 0.5573, 0.4837, 0.5744, 0.4644, 0.5824, 0.4734, 0.5689, 0.4837, 0.5744, 0.4774, 0.5894, 0.457, 0.5935, 0.4644, 0.5824, 0.4774, 0.5894, 0.4724, 0.6017, 0.4515, 0.6017, 0.457, 0.5935, 0.4724, 0.6017, 0.4686, 0.6108, 0.4837, 0.5744, 0.4907, 0.5573, 0.4984, 0.5596, 0.4948, 0.5778, 0.4774, 0.5894, 0.4837, 0.5744, 0.4948, 0.5778, 0.4916, 0.5937, 0.4724, 0.6017, 0.4774, 0.5894, 0.4916, 0.5937, 0.489, 0.6067, 0.4686, 0.6108, 0.4724, 0.6017, 0.489, 0.6067, 0.4871, 0.6164, 0.4662, 0.6164, 0.4686, 0.6108, 0.4871, 0.6164, 0.4859, 0.6224, 0.4984, 0.5388, 0.5064, 0.5195, 0.5023, 0.5399, 0.4907, 0.5573, 0.4984, 0.5388, 0.5023, 0.5399, 0.4984, 0.5596, 0.4859, 0.6224, 0.4871, 0.6164, 0.5064, 0.6183, 0.5064, 0.6244, 0.5023, 0.5399, 0.5064, 0.5195, 0.5064, 0.5403, 0.4984, 0.5596, 0.5023, 0.5399, 0.5064, 0.5403, 0.5064, 0.5604, 0.4948, 0.5778, 0.4984, 0.5596, 0.5064, 0.5604, 0.5064, 0.5789, 0.4916, 0.5937, 0.4948, 0.5778, 0.5064, 0.5789, 0.5064, 0.5951, 0.489, 0.6067, 0.4916, 0.5937, 0.5064, 0.5951, 0.5064, 0.6084, 0.4871, 0.6164, 0.489, 0.6067, 0.5064, 0.6084, 0.5064, 0.6183, 0.5064, 0.5951, 0.5064, 0.5789, 0.518, 0.5778, 0.5212, 0.5937, 0.5064, 0.6084, 0.5064, 0.5951, 0.5212, 0.5937, 0.5238, 0.6067, 0.5064, 0.6183, 0.5064, 0.6084, 0.5238, 0.6067, 0.5257, 0.6164, 0.5064, 0.6244, 0.5064, 0.6183, 0.5257, 0.6164, 0.5269, 0.6224, 0.5064, 0.5403, 0.5064, 0.5195, 0.5105, 0.5399, 0.5064, 0.5604, 0.5064, 0.5403, 0.5105, 0.5399, 0.5144, 0.5596, 0.5064, 0.5789, 0.5064, 0.5604, 0.5144, 0.5596, 0.518, 0.5778, 0.5105, 0.5399, 0.5064, 0.5195, 0.5144, 0.5388, 0.5144, 0.5596, 0.5105, 0.5399, 0.5144, 0.5388, 0.5221, 0.5573, 0.518, 0.5778, 0.5144, 0.5596, 0.5221, 0.5573, 0.5292, 0.5744, 0.5212, 0.5937, 0.518, 0.5778, 0.5292, 0.5744, 0.5354, 0.5894, 0.5238, 0.6067, 0.5212, 0.5937, 0.5354, 0.5894, 0.5405, 0.6017, 0.5257, 0.6164, 0.5238, 0.6067, 0.5405, 0.6017, 0.5442, 0.6108, 0.5269, 0.6224, 0.5257, 0.6164, 0.5442, 0.6108, 0.5466, 0.6164, 0.5354, 0.5894, 0.5292, 0.5744, 0.5394, 0.5689, 0.5484, 0.5824, 0.5405, 0.6017, 0.5354, 0.5894, 0.5484, 0.5824, 0.5558, 0.5935, 0.5442, 0.6108, 0.5405, 0.6017, 0.5558, 0.5935, 0.5613, 0.6017, 0.5466, 0.6164, 0.5442, 0.6108, 0.5613, 0.6017, 0.5647, 0.6067, 0.5144, 0.5388, 0.5064, 0.5195, 0.518, 0.5368, 0.5221, 0.5573, 0.5144, 0.5388, 0.518, 0.5368, 0.5292, 0.5535, 0.5292, 0.5744, 0.5221, 0.5573, 0.5292, 0.5535, 0.5394, 0.5689, 0.518, 0.5368, 0.5064, 0.5195, 0.5212, 0.5342, 0.5292, 0.5535, 0.518, 0.5368, 0.5212, 0.5342, 0.5354, 0.5484, 0.5394, 0.5689, 0.5292, 0.5535, 0.5354, 0.5484, 0.5484, 0.5615, 0.5484, 0.5824, 0.5394, 0.5689, 0.5484, 0.5615, 0.5599, 0.573, 0.5558, 0.5935, 0.5484, 0.5824, 0.5599, 0.573, 0.5693, 0.5824, 0.5613, 0.6017, 0.5558, 0.5935, 0.5693, 0.5824, 0.5763, 0.5894, 0.5647, 0.6067, 0.5613, 0.6017, 0.5763, 0.5894, 0.5806, 0.5937, 0.5693, 0.5824, 0.5599, 0.573, 0.5693, 0.5615, 0.5804, 0.5689, 0.5763, 0.5894, 0.5693, 0.5824, 0.5804, 0.5689, 0.5886, 0.5744, 0.5806, 0.5937, 0.5763, 0.5894, 0.5886, 0.5744, 0.5937, 0.5778, 0.5212, 0.5342, 0.5064, 0.5195, 0.5238, 0.5311, 0.5354, 0.5484, 0.5212, 0.5342, 0.5238, 0.5311, 0.5405, 0.5422, 0.5484, 0.5615, 0.5354, 0.5484, 0.5405, 0.5422, 0.5558, 0.5525, 0.5599, 0.573, 0.5484, 0.5615, 0.5558, 0.5525, 0.5693, 0.5615, 0.5405, 0.5422, 0.5238, 0.5311, 0.5257, 0.5275, 0.5442, 0.5351, 0.5558, 0.5525, 0.5405, 0.5422, 0.5442, 0.5351, 0.5613, 0.5422, 0.5693, 0.5615, 0.5558, 0.5525, 0.5613, 0.5422, 0.5763, 0.5484, 0.5804, 0.5689, 0.5693, 0.5615, 0.5763, 0.5484, 0.5886, 0.5535, 0.5886, 0.5744, 0.5804, 0.5689, 0.5886, 0.5535, 0.5977, 0.5573, 0.5937, 0.5778, 0.5886, 0.5744, 0.5977, 0.5573, 0.6034, 0.5596, 0.5238, 0.5311, 0.5064, 0.5195, 0.5257, 0.5275, 0.5977, 0.5573, 0.5886, 0.5535, 0.5937, 0.5368, 0.6034, 0.5388, 0.6034, 0.5596, 0.5977, 0.5573, 0.6034, 0.5388, 0.6093, 0.5399, 0.5257, 0.5275, 0.5064, 0.5195, 0.5269, 0.5235, 0.5442, 0.5351, 0.5257, 0.5275, 0.5269, 0.5235, 0.5466, 0.5275, 0.5613, 0.5422, 0.5442, 0.5351, 0.5466, 0.5275, 0.5647, 0.5311, 0.5763, 0.5484, 0.5613, 0.5422, 0.5647, 0.5311, 0.5806, 0.5342, 0.5886, 0.5535, 0.5763, 0.5484, 0.5806, 0.5342, 0.5937, 0.5368, 0.5466, 0.5275, 0.5269, 0.5235, 0.5273, 0.5195, 0.5474, 0.5195, 0.5647, 0.5311, 0.5466, 0.5275, 0.5474, 0.5195, 0.5659, 0.5195, 0.5806, 0.5342, 0.5647, 0.5311, 0.5659, 0.5195, 0.5821, 0.5195, 0.5937, 0.5368, 0.5806, 0.5342, 0.5821, 0.5195, 0.5954, 0.5195, 0.6034, 0.5388, 0.5937, 0.5368, 0.5954, 0.5195, 0.6053, 0.5195, 0.6093, 0.5399, 0.6034, 0.5388, 0.6053, 0.5195, 0.6114, 0.5195, 0.5269, 0.5235, 0.5064, 0.5195, 0.5273, 0.5195, 0.6053, 0.5195, 0.5954, 0.5195, 0.5937, 0.5021, 0.6034, 0.5002, 0.6114, 0.5195, 0.6053, 0.5195, 0.6034, 0.5002, 0.6093, 0.499, 0.5273, 0.5195, 0.5064, 0.5195, 0.5269, 0.5154, 0.5474, 0.5195, 0.5273, 0.5195, 0.5269, 0.5154, 0.5466, 0.5115, 0.5659, 0.5195, 0.5474, 0.5195, 0.5466, 0.5115, 0.5647, 0.5079, 0.5821, 0.5195, 0.5659, 0.5195, 0.5647, 0.5079, 0.5806, 0.5047, 0.5954, 0.5195, 0.5821, 0.5195, 0.5806, 0.5047, 0.5937, 0.5021, 0.5647, 0.5079, 0.5466, 0.5115, 0.5442, 0.5038, 0.5613, 0.4967, 0.5806, 0.5047, 0.5647, 0.5079, 0.5613, 0.4967, 0.5763, 0.4905, 0.5937, 0.5021, 0.5806, 0.5047, 0.5763, 0.4905, 0.5886, 0.4854, 0.6034, 0.5002, 0.5937, 0.5021, 0.5886, 0.4854, 0.5977, 0.4816, 0.6093, 0.499, 0.6034, 0.5002, 0.5977, 0.4816, 0.6034, 0.4793, 0.5269, 0.5154, 0.5064, 0.5195, 0.5257, 0.5115, 0.5466, 0.5115, 0.5269, 0.5154, 0.5257, 0.5115, 0.5442, 0.5038, 0.6034, 0.4793, 0.5977, 0.4816, 0.5886, 0.4645, 0.5937, 0.4612, 0.5257, 0.5115, 0.5064, 0.5195, 0.5238, 0.5079, 0.5442, 0.5038, 0.5257, 0.5115, 0.5238, 0.5079, 0.5405, 0.4967, 0.5613, 0.4967, 0.5442, 0.5038, 0.5405, 0.4967, 0.5558, 0.4864, 0.5763, 0.4905, 0.5613, 0.4967, 0.5558, 0.4864, 0.5693, 0.4774, 0.5886, 0.4854, 0.5763, 0.4905, 0.5693, 0.4774, 0.5804, 0.47, 0.5977, 0.4816, 0.5886, 0.4854, 0.5804, 0.47, 0.5886, 0.4645, 0.5558, 0.4864, 0.5405, 0.4967, 0.5354, 0.4905, 0.5484, 0.4774, 0.5693, 0.4774, 0.5558, 0.4864, 0.5484, 0.4774, 0.5599, 0.466, 0.5804, 0.47, 0.5693, 0.4774, 0.5599, 0.466, 0.5693, 0.4566, 0.5886, 0.4645, 0.5804, 0.47, 0.5693, 0.4566, 0.5763, 0.4496, 0.5937, 0.4612, 0.5886, 0.4645, 0.5763, 0.4496, 0.5806, 0.4453, 0.5238, 0.5079, 0.5064, 0.5195, 0.5212, 0.5047, 0.5405, 0.4967, 0.5238, 0.5079, 0.5212, 0.5047, 0.5354, 0.4905, 0.5806, 0.4453, 0.5763, 0.4496, 0.5613, 0.4373, 0.5647, 0.4322, 0.5212, 0.5047, 0.5064, 0.5195, 0.518, 0.5021, 0.5354, 0.4905, 0.5212, 0.5047, 0.518, 0.5021, 0.5292, 0.4854, 0.5484, 0.4774, 0.5354, 0.4905, 0.5292, 0.4854, 0.5394, 0.47, 0.5599, 0.466, 0.5484, 0.4774, 0.5394, 0.47, 0.5484, 0.4566, 0.5693, 0.4566, 0.5599, 0.466, 0.5484, 0.4566, 0.5558, 0.4455, 0.5763, 0.4496, 0.5693, 0.4566, 0.5558, 0.4455, 0.5613, 0.4373, 0.5484, 0.4566, 0.5394, 0.47, 0.5292, 0.4645, 0.5354, 0.4496, 0.5558, 0.4455, 0.5484, 0.4566, 0.5354, 0.4496, 0.5405, 0.4373, 0.5613, 0.4373, 0.5558, 0.4455, 0.5405, 0.4373, 0.5442, 0.4281, 0.5647, 0.4322, 0.5613, 0.4373, 0.5442, 0.4281, 0.5466, 0.4225, 0.518, 0.5021, 0.5064, 0.5195, 0.5144, 0.5002, 0.5292, 0.4854, 0.518, 0.5021, 0.5144, 0.5002, 0.5221, 0.4816, 0.5394, 0.47, 0.5292, 0.4854, 0.5221, 0.4816, 0.5292, 0.4645, 0.5144, 0.5002, 0.5064, 0.5195, 0.5105, 0.499, 0.5221, 0.4816, 0.5144, 0.5002, 0.5105, 0.499, 0.5144, 0.4793, 0.5292, 0.4645, 0.5221, 0.4816, 0.5144, 0.4793, 0.518, 0.4612, 0.5354, 0.4496, 0.5292, 0.4645, 0.518, 0.4612, 0.5212, 0.4453, 0.5405, 0.4373, 0.5354, 0.4496, 0.5212, 0.4453, 0.5238, 0.4322, 0.5442, 0.4281, 0.5405, 0.4373, 0.5238, 0.4322, 0.5257, 0.4225, 0.5466, 0.4225, 0.5442, 0.4281, 0.5257, 0.4225, 0.5269, 0.4165, 0.5238, 0.4322, 0.5212, 0.4453, 0.5064, 0.4438, 0.5064, 0.4305, 0.5257, 0.4225, 0.5238, 0.4322, 0.5064, 0.4305, 0.5064, 0.4206, 0.5269, 0.4165, 0.5257, 0.4225, 0.5064, 0.4206, 0.5064, 0.4145, 0.5105, 0.499, 0.5064, 0.5195, 0.5064, 0.4986, 0.5144, 0.4793, 0.5105, 0.499, 0.5064, 0.4986, 0.5064, 0.4785, 0.518, 0.4612, 0.5144, 0.4793, 0.5064, 0.4785, 0.5064, 0.46, 0.5212, 0.4453, 0.518, 0.4612, 0.5064, 0.46, 0.5064, 0.4438, 0.4015, 0.4986, 0.4076, 0.4785, 0.4094, 0.4793, 0.4035, 0.499, 0.4655, 0.4206, 0.4855, 0.4146, 0.4859, 0.4165, 0.4662, 0.4225, 0.4076, 0.4785, 0.4175, 0.46, 0.4191, 0.4612, 0.4094, 0.4793, 0.6113, 0.5403, 0.6052, 0.5604, 0.6034, 0.5596, 0.6093, 0.5399, 0.5064, 0.6264, 0.4855, 0.6244, 0.4859, 0.6224, 0.5064, 0.6244, 0.4655, 0.6183, 0.447, 0.6084, 0.4481, 0.6067, 0.4662, 0.6164, 0.5953, 0.46, 0.6052, 0.4785, 0.6034, 0.4793, 0.5937, 0.4612, 0.5473, 0.6183, 0.5273, 0.6244, 0.5269, 0.6224, 0.5466, 0.6164, 0.4175, 0.5789, 0.4076, 0.5604, 0.4094, 0.5596, 0.4191, 0.5778, 0.3994, 0.5195, 0.4015, 0.4986, 0.4035, 0.499, 0.4015, 0.5195, 0.4308, 0.4438, 0.447, 0.4305, 0.4481, 0.4322, 0.4322, 0.4453, 0.4015, 0.5403, 0.3994, 0.5195, 0.4015, 0.5195, 0.4035, 0.5399, 0.4076, 0.5604, 0.4015, 0.5403, 0.4035, 0.5399, 0.4094, 0.5596, 0.6052, 0.5604, 0.5953, 0.5789, 0.5937, 0.5778, 0.6034, 0.5596, 0.5064, 0.4125, 0.5273, 0.4146, 0.5269, 0.4165, 0.5064, 0.4145, 0.5473, 0.4206, 0.5658, 0.4305, 0.5647, 0.4322, 0.5466, 0.4225, 0.5953, 0.5789, 0.582, 0.5951, 0.5806, 0.5937, 0.5937, 0.5778, 0.6134, 0.5195, 0.6113, 0.5403, 0.6093, 0.5399, 0.6114, 0.5195, 0.5273, 0.6244, 0.5064, 0.6264, 0.5064, 0.6244, 0.5269, 0.6224, 0.3994, 0.5195, 0.4015, 0.5403, 0.4076, 0.5604, 0.4175, 0.5789, 0.4308, 0.5951, 0.447, 0.6084, 0.4655, 0.6183, 0.4855, 0.6244, 0.5064, 0.6264, 0.5273, 0.6244, 0.5473, 0.6183, 0.5658, 0.6084, 0.582, 0.5951, 0.5953, 0.5789, 0.6052, 0.5604, 0.6113, 0.5403, 0.6134, 0.5195, 0.6113, 0.4986, 0.6052, 0.4785, 0.5953, 0.46, 0.582, 0.4438, 0.5658, 0.4305, 0.5473, 0.4206, 0.5273, 0.4146, 0.5064, 0.4125, 0.4855, 0.4146, 0.4655, 0.4206, 0.447, 0.4305, 0.4308, 0.4438, 0.4175, 0.46, 0.4076, 0.4785, 0.4015, 0.4986, 0.5273, 0.4146, 0.5473, 0.4206, 0.5466, 0.4225, 0.5269, 0.4165, 0.447, 0.4305, 0.4655, 0.4206, 0.4662, 0.4225, 0.4481, 0.4322, 0.5658, 0.6084, 0.5473, 0.6183, 0.5466, 0.6164, 0.5647, 0.6067, 0.582, 0.5951, 0.5658, 0.6084, 0.5647, 0.6067, 0.5806, 0.5937, 0.4855, 0.6244, 0.4655, 0.6183, 0.4662, 0.6164, 0.4859, 0.6224, 0.6113, 0.4986, 0.6134, 0.5195, 0.6114, 0.5195, 0.6093, 0.499, 0.6052, 0.4785, 0.6113, 0.4986, 0.6093, 0.499, 0.6034, 0.4793, 0.447, 0.6084, 0.4308, 0.5951, 0.4322, 0.5937, 0.4481, 0.6067, 0.4855, 0.4146, 0.5064, 0.4125, 0.5064, 0.4145, 0.4859, 0.4165, 0.5658, 0.4305, 0.582, 0.4438, 0.5806, 0.4453, 0.5647, 0.4322, 0.4175, 0.46, 0.4308, 0.4438, 0.4322, 0.4453, 0.4191, 0.4612, 0.582, 0.4438, 0.5953, 0.46, 0.5937, 0.4612, 0.5806, 0.4453, 0.4308, 0.5951, 0.4175, 0.5789, 0.4191, 0.5778, 0.4322, 0.5937])
me_sphere_009.materials.append(mat_metal)
me_sphere_009.use_remesh_preserve_volume = False
me_sphere_009.use_remesh_preserve_attributes = False
me_sphere_009.use_mirror_vertex_groups = False
me_sphere_009.update()
me_cylinder_018 = bpy.data.meshes.new('Cylinder.018')
me_cylinder_018.from_pydata([(0.0, 1.0, -1.0), (0.0, 1.0, 1.0), (0.1951, 0.9808, -1.0), (0.1951, 0.9808, 1.0), (0.3827, 0.9239, -1.0), (0.3827, 0.9239, 1.0), (0.5556, 0.8315, -1.0), (0.5556, 0.8315, 1.0), (0.7071, 0.7071, -1.0), (0.7071, 0.7071, 1.0), (0.8315, 0.5556, -1.0), (0.8315, 0.5556, 1.0), (0.9239, 0.3827, -1.0), (0.9239, 0.3827, 1.0), (0.9808, 0.1951, -1.0), (0.9808, 0.1951, 1.0), (1.0, 7.55e-08, -1.0), (1.0, 7.55e-08, 1.0), (0.9808, -0.1951, -1.0), (0.9808, -0.1951, 1.0), (0.9239, -0.3827, -1.0), (0.9239, -0.3827, 1.0), (0.8315, -0.5556, -1.0), (0.8315, -0.5556, 1.0), (0.7071, -0.7071, -1.0), (0.7071, -0.7071, 1.0), (0.5556, -0.8315, -1.0), (0.5556, -0.8315, 1.0), (0.3827, -0.9239, -1.0), (0.3827, -0.9239, 1.0), (0.1951, -0.9808, -1.0), (0.1951, -0.9808, 1.0), (-3.258e-07, -1.0, -1.0), (-3.258e-07, -1.0, 1.0), (-0.1951, -0.9808, -1.0), (-0.1951, -0.9808, 1.0), (-0.3827, -0.9239, -1.0), (-0.3827, -0.9239, 1.0), (-0.5556, -0.8315, -1.0), (-0.5556, -0.8315, 1.0), (-0.7071, -0.7071, -1.0), (-0.7071, -0.7071, 1.0), (-0.8315, -0.5556, -1.0), (-0.8315, -0.5556, 1.0), (-0.9239, -0.3827, -1.0), (-0.9239, -0.3827, 1.0), (-0.9808, -0.1951, -1.0), (-0.9808, -0.1951, 1.0), (-1.0, 9.656e-07, -1.0), (-1.0, 9.656e-07, 1.0), (-0.9808, 0.1951, -1.0), (-0.9808, 0.1951, 1.0), (-0.9239, 0.3827, -1.0), (-0.9239, 0.3827, 1.0), (-0.8315, 0.5556, -1.0), (-0.8315, 0.5556, 1.0), (-0.7071, 0.7071, -1.0), (-0.7071, 0.7071, 1.0), (-0.5556, 0.8315, -1.0), (-0.5556, 0.8315, 1.0), (-0.3827, 0.9239, -1.0), (-0.3827, 0.9239, 1.0), (-0.1951, 0.9808, -1.0), (-0.1951, 0.9808, 1.0)], [], [(0, 1, 3, 2), (2, 3, 5, 4), (4, 5, 7, 6), (6, 7, 9, 8), (8, 9, 11, 10), (10, 11, 13, 12), (12, 13, 15, 14), (14, 15, 17, 16), (16, 17, 19, 18), (18, 19, 21, 20), (20, 21, 23, 22), (22, 23, 25, 24), (24, 25, 27, 26), (26, 27, 29, 28), (28, 29, 31, 30), (30, 31, 33, 32), (32, 33, 35, 34), (34, 35, 37, 36), (36, 37, 39, 38), (38, 39, 41, 40), (40, 41, 43, 42), (42, 43, 45, 44), (44, 45, 47, 46), (46, 47, 49, 48), (48, 49, 51, 50), (50, 51, 53, 52), (52, 53, 55, 54), (54, 55, 57, 56), (56, 57, 59, 58), (58, 59, 61, 60), (3, 1, 63, 61, 59, 57, 55, 53, 51, 49, 47, 45, 43, 41, 39, 37, 35, 33, 31, 29, 27, 25, 23, 21, 19, 17, 15, 13, 11, 9, 7, 5), (60, 61, 63, 62), (62, 63, 1, 0), (0, 2, 4, 6, 8, 10, 12, 14, 16, 18, 20, 22, 24, 26, 28, 30, 32, 34, 36, 38, 40, 42, 44, 46, 48, 50, 52, 54, 56, 58, 60, 62)])
_uv = me_cylinder_018.uv_layers.new(name='UVMap')
_uv.uv.foreach_set('vector', [0.0, 0.0, 0.0, 0.0, 0.0, 0.0, 0.0, 0.0, 0.0, 0.0, 0.0, 0.0, 0.0, 0.0, 0.0, 0.0, 0.0, 0.0, 0.0, 0.0, 0.0, 0.0, 0.0, 0.0, 0.0, 0.0, 0.0, 0.0, 0.0, 0.0, 0.0, 0.0, 0.0, 0.0, 0.0, 0.0, 0.0, 0.0, 0.0, 0.0, 0.0, 0.0, 0.0, 0.0, 0.0, 0.0, 0.0, 0.0, 0.0, 0.0, 0.0, 0.0, 0.0, 0.0, 0.0, 0.0, 0.0, 0.0, 0.0, 0.0, 0.0, 0.0, 0.0, 0.0, 0.0, 0.0, 0.0, 0.0, 0.0, 0.0, 0.0, 0.0, 0.0, 0.0, 0.0, 0.0, 0.0, 0.0, 0.0, 0.0, 0.0, 0.0, 0.0, 0.0, 0.0, 0.0, 0.0, 0.0, 0.0, 0.0, 0.0, 0.0, 0.0, 0.0, 0.0, 0.0, 0.0, 0.0, 0.0, 0.0, 0.0, 0.0, 0.0, 0.0, 0.0, 0.0, 0.0, 0.0, 0.0, 0.0, 0.0, 0.0, 0.0, 0.0, 0.0, 0.0, 0.0, 0.0, 0.0, 0.0, 0.0, 0.0, 0.0, 0.0, 0.0, 0.0, 0.0, 0.0, 0.0, 0.0, 0.0, 0.0, 0.0, 0.0, 0.0, 0.0, 0.0, 0.0, 0.0, 0.0, 0.0, 0.0, 0.0, 0.0, 0.0, 0.0, 0.0, 0.0, 0.0, 0.0, 0.0, 0.0, 0.0, 0.0, 0.0, 0.0, 0.0, 0.0, 0.0, 0.0, 0.0, 0.0, 0.0, 0.0, 0.0, 0.0, 0.0, 0.0, 0.0, 0.0, 0.0, 0.0, 0.0, 0.0, 0.0, 0.0, 0.0, 0.0, 0.0, 0.0, 0.0, 0.0, 0.0, 0.0, 0.0, 0.0, 0.0, 0.0, 0.0, 0.0, 0.0, 0.0, 0.0, 0.0, 0.0, 0.0, 0.0, 0.0, 0.0, 0.0, 0.0, 0.0, 0.0, 0.0, 0.0, 0.0, 0.0, 0.0, 0.0, 0.0, 0.0, 0.0, 0.0, 0.0, 0.0, 0.0, 0.0, 0.0, 0.0, 0.0, 0.0, 0.0, 0.0, 0.0, 0.0, 0.0, 0.0, 0.0, 0.0, 0.0, 0.0, 0.0, 0.0, 0.0, 0.0, 0.0, 0.0, 0.0, 0.0, 0.0, 0.0, 0.0, 0.0, 0.0, 0.0, 0.0, 0.0, 0.0, 0.0, 0.0, 0.0, 0.0, 0.0, 0.0, 0.0, 0.0, 0.0, 0.0, 0.0, 0.0, 0.0, 0.0, 0.0, 0.0, 0.0, 0.0, 0.0, 0.0, 0.0, 0.0, 0.0, 0.0, 0.0, 0.0, 0.0, 0.0, 0.0, 0.0, 0.0, 0.0, 0.0, 0.0, 0.0, 0.0, 0.0, 0.0, 0.0, 0.0, 0.0, 0.0, 0.0, 0.0, 0.0, 0.0, 0.0, 0.0, 0.0, 0.0, 0.0, 0.0, 0.0, 0.0, 0.0, 0.0, 0.0, 0.0, 0.0, 0.0, 0.0, 0.0, 0.0, 0.0, 0.0, 0.0, 0.0, 0.0, 0.0, 0.0, 0.0, 0.0, 0.5019, 1.002, 0.4038, 0.993, 0.3095, 0.9648, 0.2225, 0.9187, 0.1461, 0.8565, 0.08338, 0.7806, 0.03664, 0.694, 0.007701, 0.5998, -0.002315, 0.5019, 0.006972, 0.4038, 0.03521, 0.3095, 0.0813, 0.2225, 0.1435, 0.1461, 0.2194, 0.08338, 0.306, 0.03664, 0.4002, 0.007701, 0.4981, -0.002315, 0.5962, 0.006973, 0.6905, 0.03521, 0.7775, 0.0813, 0.8539, 0.1435, 0.9166, 0.2194, 0.9634, 0.306, 0.9923, 0.4002, 1.002, 0.4981, 0.993, 0.5962, 0.9648, 0.6905, 0.9187, 0.7775, 0.8565, 0.8539, 0.7806, 0.9166, 0.694, 0.9634, 0.5998, 0.9923])
me_cylinder_018.materials.append(mat_material_003)
me_cylinder_018.use_remesh_preserve_volume = False
me_cylinder_018.use_remesh_preserve_attributes = False
me_cylinder_018.use_mirror_vertex_groups = False
me_cylinder_018.update()
me_cube_006 = bpy.data.meshes.new('Cube.006')
me_cube_006.from_pydata([(-1.0, -1.0, -1.0), (-1.0, -1.0, 1.0), (-1.0, 1.0, -1.0), (-1.0, 1.0, 1.0), (1.0, -1.0, -1.0), (1.0, -1.0, 1.0), (1.0, 1.0, -1.0), (1.0, 1.0, 1.0)], [], [(0, 1, 3, 2), (2, 3, 7, 6), (6, 7, 5, 4), (4, 5, 1, 0), (2, 6, 4, 0), (7, 3, 1, 5)])
_uv = me_cube_006.uv_layers.new(name='UVMap')
_uv.uv.foreach_set('vector', [0.1115, 0.09001, 0.1115, 0.02606, 0.1546, 0.02606, 0.1546, 0.09001, 0.1038, 0.9362, 0.1115, 0.09007, 0.9685, 0.0912, 0.9685, 0.9362, 0.1114, 0.09007, 0.1114, 0.154, 0.06833, 0.154, 0.06833, 0.09007, 0.06827, 0.09007, 0.06827, 0.154, 0.02515, 0.154, 0.02515, 0.09007, 0.1114, 0.09001, 0.06833, 0.09001, 0.06833, 0.02606, 0.1114, 0.02606, 0.06827, 0.09001, 0.02515, 0.09001, 0.02515, 0.02606, 0.06827, 0.02606])
me_cube_006.materials.append(mat_plaque)
me_cube_006.use_remesh_preserve_volume = False
me_cube_006.use_remesh_preserve_attributes = False
me_cube_006.use_mirror_vertex_groups = False
me_cube_006.update()
me_plane = bpy.data.meshes.new('Plane')
me_plane.from_pydata([(-1.0, -1.0, 0.0), (1.0, -1.0, 0.0), (-1.0, 1.0, 0.0), (1.0, 1.0, 0.0)], [], [(0, 1, 3, 2)])
me_plane.use_remesh_preserve_volume = False
me_plane.use_remesh_preserve_attributes = False
me_plane.use_mirror_vertex_groups = False
me_plane.update()
me_cube_002 = bpy.data.meshes.new('Cube.002')
me_cube_002.from_pydata([(-1.0, -1.0, -0.05849), (-1.0, -1.0, 1.0), (-1.0, 1.0, -0.05849), (-1.0, 1.0, 1.0), (1.0, -1.0, -0.05849), (1.0, -1.0, 1.0), (1.0, 1.0, -0.05849), (1.0, 1.0, 1.0)], [], [(0, 1, 3, 2), (2, 3, 7, 6), (6, 7, 5, 4), (4, 5, 1, 0), (2, 6, 4, 0), (7, 3, 1, 5)])
me_cube_002.polygons.foreach_set('material_index', [0, 0, 0, 0, 0, 1])
me_cube_002.materials.append(mat_material)
me_cube_002.materials.append(mat_material_002)
me_cube_002.use_remesh_preserve_volume = False
me_cube_002.use_remesh_preserve_attributes = False
me_cube_002.use_mirror_vertex_groups = False
me_cube_002.update()
me_cube_001 = bpy.data.meshes.new('Cube.001')
me_cube_001.from_pydata([(-1.0, -1.0, -1.012), (-1.0, -1.0, 0.405), (-1.0, 1.0, -1.012), (-1.0, 1.0, 0.405), (1.0, -1.0, -1.012), (1.0, -1.0, 0.405), (1.0, 1.0, -1.012), (1.0, 1.0, 0.405)], [], [(0, 1, 3, 2), (2, 3, 7, 6), (6, 7, 5, 4), (4, 5, 1, 0), (2, 6, 4, 0), (7, 3, 1, 5)])
me_cube_001.materials.append(mat_material)
me_cube_001.use_remesh_preserve_volume = False
me_cube_001.use_remesh_preserve_attributes = False
me_cube_001.use_mirror_vertex_groups = False
me_cube_001.update()
me_cube = bpy.data.meshes.new('Cube')
me_cube.from_pydata([(1.0, 1.0, -0.6487), (1.0, -1.0, -0.6487), (-1.0, -1.0, -0.6487), (-1.0, 1.0, -0.6487), (1.0, 1.0, 0.4809), (1.0, -1.0, 0.4809), (-1.0, -1.0, 0.4809), (-1.0, 1.0, 0.4809)], [], [(0, 1, 2, 3), (4, 7, 6, 5), (0, 4, 5, 1), (1, 5, 6, 2), (2, 6, 7, 3), (4, 0, 3, 7)])
me_cube.materials.append(mat_material_001)
me_cube.use_remesh_preserve_volume = False
me_cube.use_remesh_preserve_attributes = False
me_cube.use_mirror_vertex_groups = False
me_cube.update()

# ---- objects
ob_front_zone = bpy.data.objects.new('front.zone', me_cube_003)
ob_cylinder_001 = bpy.data.objects.new('Cylinder.001', me_cylinder_020)
ob_sphere_001 = bpy.data.objects.new('Sphere.001', me_sphere_010)
ob_sphere = bpy.data.objects.new('Sphere', me_sphere_009)
ob_cylinder = bpy.data.objects.new('Cylinder', me_cylinder_018)
ob_cube_003 = bpy.data.objects.new('Cube.003', me_cube_006)
ob_cube = bpy.data.objects.new('Cube', me_cube_006)
ob_snap = bpy.data.objects.new('snap', me_plane)
ob_lamp_001 = bpy.data.objects.new('Lamp.001', light_lamp_001)
ob_cube_002 = bpy.data.objects.new('Cube.002', me_cube_002)
ob_cube_001 = bpy.data.objects.new('Cube.001', me_cube_001)
ob_glass = bpy.data.objects.new('glass', me_cube)

# ---- transforms, parenting, visibility, modifiers, constraints
ob_front_zone.location = (0.01733, 1.863, 1.027)
ob_front_zone.scale = (2.173, 0.7791, 1.0)
ob_front_zone.lineart.crease_threshold = 0.0
ob_cylinder_001.location = (-1.517, -0.7216, 2.716)
ob_cylinder_001.rotation_euler = (1.571, -0.0, 0.0)
ob_cylinder_001.scale = (1.033, 1.033, 0.02326)
ob_cylinder_001.lineart.crease_threshold = 0.0
ob_sphere_001.location = (-1.524, -0.7276, 2.74)
ob_sphere_001.rotation_euler = (4.712, -0.0, 0.0)
ob_sphere_001.scale = (0.2162, 0.2162, 0.1517)
ob_sphere_001.lineart.crease_threshold = 0.0
ob_sphere.location = (1.512, -0.7216, 2.717)
ob_sphere.rotation_euler = (4.712, -0.0, 0.0)
ob_sphere.scale = (0.2162, 0.2162, 0.1517)
ob_sphere.lineart.crease_threshold = 0.0
ob_cylinder.location = (1.51, -0.7216, 2.716)
ob_cylinder.rotation_euler = (1.571, -0.0, 0.0)
ob_cylinder.scale = (1.033, 1.033, 0.02326)
ob_cylinder.lineart.crease_threshold = 0.0
ob_cube_003.location = (-0.003799, -0.7421, 2.206)
ob_cube_003.rotation_euler = (-0.0, 3.142, -0.0)
ob_cube_003.scale = (0.3609, 0.02055, 0.3609)
ob_cube_003.lineart.crease_threshold = 0.0
ob_cube.location = (-0.008606, -0.7421, 3.282)
ob_cube.rotation_euler = (-0.0, 3.142, -0.0)
ob_cube.scale = (0.3609, 0.02055, 0.3609)
ob_cube.lineart.crease_threshold = 0.0
ob_snap.location = (0.0122, -1.125, 2.987)
ob_snap.rotation_euler = (1.571, -0.0, 0.0)
ob_snap.scale = (0.9442, 0.9442, 0.9442)
ob_snap.lineart.crease_threshold = 0.0
ob_lamp_001.location = (7.643, 4.02, 3.508)
ob_lamp_001.rotation_euler = (2.204, -0.2951, 1.629)
ob_lamp_001.scale = (0.9442, 0.9442, 0.9442)
ob_lamp_001.lock_rotations_4d = False
ob_lamp_001.empty_display_type = 'ARROWS'
ob_lamp_001.color = (0.0, 0.0, 0.0, 0.0)
ob_lamp_001.lineart.crease_threshold = 0.0
ob_cube_002.location = (0.01449, 0.08342, 0.02911)
ob_cube_002.scale = (2.668, 0.9442, 0.9442)
ob_cube_002.lineart.crease_threshold = 0.0
ob_cube_001.location = (0.01449, -0.9284, 3.251)
ob_cube_001.scale = (2.679, 0.1602, 3.238)
ob_cube_001.lineart.crease_threshold = 0.0
ob_glass.location = (0.009055, 0.03941, 2.991)
ob_glass.scale = (2.641, 0.9419, 3.209)
ob_glass.lock_rotations_4d = False
ob_glass.empty_display_type = 'ARROWS'
ob_glass.lineart.crease_threshold = 0.0

# ---- collection membership
col_collection_1.objects.link(ob_front_zone)
col_collection_1.objects.link(ob_cylinder_001)
col_collection_1.objects.link(ob_sphere_001)
col_collection_1.objects.link(ob_sphere)
col_collection_1.objects.link(ob_cylinder)
col_collection_1.objects.link(ob_cube_003)
col_collection_1.objects.link(ob_cube)
col_collection_1.objects.link(ob_snap)
col_collection_1.objects.link(ob_lamp_001)
col_collection_1.objects.link(ob_cube_002)
col_collection_1.objects.link(ob_cube_001)
col_collection_1.objects.link(ob_glass)

# ---- scene / render settings (as saved in the file)
scene.frame_start = 1; scene.frame_end = 250; scene.frame_set(1)
scene.render.engine = 'BLENDER_EEVEE_NEXT'
scene.render.resolution_percentage = 50
scene.render.dither_intensity = 0.0
scene.cycles.use_denoising = False
scene.cycles.samples = 128
scene.cycles.sampling_pattern = 'TABULATED_SOBOL'
scene.cycles.light_sampling_threshold = 0.0
scene.cycles.use_adaptive_sampling = False
scene.cycles.use_light_tree = False
scene.cycles.blur_glossy = 0.0
scene.cycles.sample_clamp_indirect = 0.0
scene.view_settings.view_transform = 'Standard'
bpy.context.view_layer.update()

# ---- added for rendering (the .blend has no active camera): camera
cam_auto = bpy.data.cameras.new('AutoCamera')
cam_auto.lens = 50.0
cam_auto.sensor_width = 36.0
cam_auto.clip_end = 1000.0
ob_auto_camera = bpy.data.objects.new('AutoCamera', cam_auto)
scene.collection.objects.link(ob_auto_camera)
ob_auto_camera.location = (7.4137, -8.12022, 8.1876)
ob_auto_camera.rotation_euler = (1.09748, -7.21219e-08, 0.694738)
scene.camera = ob_auto_camera
bpy.context.view_layer.update()
